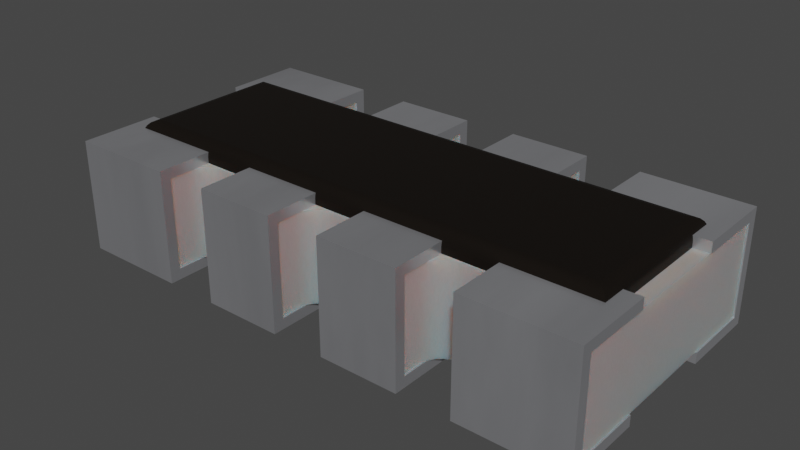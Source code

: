 # Source: R_Array_4x0402.blend  (saved by Blender 4.1.23; exported with 4.5.12 LTS)
import bpy
from mathutils import Matrix  # noqa: F401  (used for matrix-valued properties, if any)

bpy.ops.wm.read_factory_settings(use_empty=True)
scene = bpy.context.scene
scene.name = 'Scene'

# ---- collections
col_collection = bpy.data.collections.new('Collection'); scene.collection.children.link(col_collection)

# ---- materials (node trees are filled in below, after node groups)
mat_plastic_case_white = bpy.data.materials.new('plastic_case_white')
mat_plastic_case_white.use_transparent_shadow = False
mat_plastic_case_white.preview_render_type = 'CUBE'
mat_res_ceramic = bpy.data.materials.new('res_ceramic')
mat_res_ceramic.use_transparent_shadow = False
mat_res_ceramic.preview_render_type = 'CUBE'
mat_metal_pins = bpy.data.materials.new('metal_pins')
mat_metal_pins.use_transparent_shadow = False
mat_metal_pins.preview_render_type = 'CUBE'

# ---- material node trees
mat_plastic_case_white.use_nodes = True; mat_plastic_case_white.node_tree.nodes.clear()
_N = mat_plastic_case_white.node_tree.nodes; _L = mat_plastic_case_white.node_tree.links
n0 = _N.new('ShaderNodeOutputMaterial'); n0.name = 'Material Output'; n0.location = (300, 300)
n1 = _N.new('ShaderNodeBsdfPrincipled'); n1.name = 'Principled BSDF'; n1.location = (-34, 272)
n1.distribution = 'GGX'
n1.subsurface_method = 'BURLEY'
n1.inputs[1].default_value = 0.02
n1.inputs[2].default_value = 0.4636
n1.inputs[3].default_value = 1.4
n1.inputs[8].default_value = 1.0
n1.inputs[10].default_value = 0.3682
n1.inputs[13].default_value = 0.6591
n1.inputs[18].default_value = 0.2318
n1.inputs[20].default_value = 0.6709
n1.inputs[24].default_value = 0.1191
n1.inputs[27].default_value = (0.0, 0.0, 0.0, 1.0)
n1.inputs[28].default_value = 1.0
n2 = _N.new('ShaderNodeMapping'); n2.name = 'Mapping'; n2.location = (-1010, 265)
n2.inputs[3].default_value = (3.0, 1.0, 1.0)
n3 = _N.new('ShaderNodeTexCoord'); n3.name = 'Texture Coordinate'; n3.location = (-1250, 180)
n4 = _N.new('ShaderNodeBump'); n4.name = 'Bump'; n4.location = (-376, -99)
n4.inputs[0].default_value = 0.05
n4.inputs[1].default_value = 1.0
n4.inputs[2].default_value = 1.0
n5 = _N.new('ShaderNodeTexNoise'); n5.name = 'Noise Texture'; n5.location = (-662, 176)
n5.inputs[2].default_value = 88.0
n5.inputs[3].default_value = 10.8
n5.inputs[4].default_value = 0.9167
n5.inputs[8].default_value = 1.6
n6 = _N.new('ShaderNodeValToRGB'); n6.name = 'ColorRamp'; n6.location = (-354, 186)
while len(n6.color_ramp.elements) > 1: n6.color_ramp.elements.remove(n6.color_ramp.elements[-1])
n6.color_ramp.elements[0].position = 0.0; n6.color_ramp.elements[0].color = (0.2596, 0.2596, 0.2596, 1.0)
_e = n6.color_ramp.elements.new(1.0); _e.color = (0.6303, 0.6303, 0.6303, 1.0)
n7 = _N.new('ShaderNodeMix'); n7.name = 'Mix'; n7.location = (-204, 152)
n7.data_type = 'RGBA'
n7.inputs[0].default_value = 0.3682
n7.inputs[7].default_value = (0.2525, 0.2525, 0.2525, 1.0)
_L.new(n5.outputs[0], n6.inputs[0])
_L.new(n1.outputs[0], n0.inputs[0])
_L.new(n3.outputs[2], n2.inputs[0])
_L.new(n2.outputs[0], n5.inputs[0])
_L.new(n5.outputs[0], n4.inputs[3])
_L.new(n4.outputs[0], n1.inputs[5])
_L.new(n6.outputs[0], n7.inputs[6])
_L.new(n7.outputs[2], n1.inputs[0])
n0.is_active_output = True
mat_res_ceramic.use_nodes = True; mat_res_ceramic.node_tree.nodes.clear()
_N = mat_res_ceramic.node_tree.nodes; _L = mat_res_ceramic.node_tree.links
n0 = _N.new('ShaderNodeBsdfPrincipled'); n0.name = 'Principled BSDF'; n0.location = (10, 300)
n0.distribution = 'GGX'
n0.subsurface_method = 'BURLEY'
n0.inputs[0].default_value = (0.01731, 0.01365, 0.01099, 1.0)
n0.inputs[1].default_value = 0.5
n0.inputs[2].default_value = 0.2705
n0.inputs[3].default_value = 1.0
n0.inputs[14].default_value = (0.9777, 0.9776, 0.9775, 1.0)
n0.inputs[20].default_value = 0.06636
n0.inputs[27].default_value = (0.0, 0.0, 0.0, 1.0)
n0.inputs[28].default_value = 1.0
n1 = _N.new('ShaderNodeOutputMaterial'); n1.name = 'Material Output'; n1.location = (300, 300)
_L.new(n0.outputs[0], n1.inputs[0])
n1.is_active_output = True
mat_metal_pins.use_nodes = True; mat_metal_pins.node_tree.nodes.clear()
_N = mat_metal_pins.node_tree.nodes; _L = mat_metal_pins.node_tree.links
n0 = _N.new('ShaderNodeMapping'); n0.name = 'Mapping'; n0.location = (-1447, -91)
n0.inputs[3].default_value = (4.8, 1.2, 1.1)
n1 = _N.new('ShaderNodeBsdfPrincipled'); n1.name = 'Principled BSDF'; n1.location = (-560, 254)
n1.distribution = 'GGX'
n1.subsurface_method = 'BURLEY'
n1.inputs[1].default_value = 0.7818
n1.inputs[2].default_value = 0.2886
n1.inputs[3].default_value = 1.45
n1.inputs[13].default_value = 0.0
n1.inputs[27].default_value = (0.0, 0.0, 0.0, 1.0)
n1.inputs[28].default_value = 1.0
n2 = _N.new('ShaderNodeOutputMaterial'); n2.name = 'Material Output.002'; n2.location = (-205, 253)
n2.width = 213
n3 = _N.new('ShaderNodeTexNoise'); n3.name = 'Noise Texture.002'; n3.location = (-1228, -73)
n3.inputs[2].default_value = 0.1
n3.inputs[3].default_value = 7.0
n3.inputs[4].default_value = 0.6
n3.inputs[8].default_value = 0.4
n4 = _N.new('ShaderNodeTexCoord'); n4.name = 'Texture Coordinate'; n4.location = (-1636, -116)
n5 = _N.new('ShaderNodeMix'); n5.name = 'Mix.001'; n5.location = (-921, 45)
n5.data_type = 'RGBA'
n5.inputs[6].default_value = (0.9398, 0.9547, 1.0, 1.0)
n5.inputs[7].default_value = (0.13, 0.1259, 0.1359, 1.0)
n6 = _N.new('ShaderNodeBump'); n6.name = 'Bump.001'; n6.location = (-1001, -227)
n6.inputs[0].default_value = 0.05
n6.inputs[1].default_value = 0.01
n6.inputs[2].default_value = 1.0
_L.new(n1.outputs[0], n2.inputs[0])
_L.new(n3.outputs[0], n6.inputs[3])
_L.new(n0.outputs[0], n3.inputs[0])
_L.new(n3.outputs[0], n5.inputs[0])
_L.new(n4.outputs[3], n0.inputs[0])
_L.new(n5.outputs[2], n1.inputs[0])
_L.new(n6.outputs[0], n1.inputs[5])
n2.is_active_output = True

# ---- world
world_world = bpy.data.worlds.new('World'); scene.world = world_world
world_world.use_nodes = True; world_world.node_tree.nodes.clear()
_N = world_world.node_tree.nodes; _L = world_world.node_tree.links
n0 = _N.new('ShaderNodeOutputWorld'); n0.name = 'World Output'; n0.location = (300, 300)
n1 = _N.new('ShaderNodeBackground'); n1.name = 'Background'; n1.location = (10, 300)
n1.inputs[0].default_value = (0.05088, 0.05088, 0.05088, 1.0)
_L.new(n1.outputs[0], n0.inputs[0])
n0.is_active_output = True
world_world.color = (0.05088, 0.05088, 0.05088)
world_world.use_sun_shadow = False
world_world.sun_shadow_jitter_overblur = 0.0

# ---- meshes
me_shape_9_indexedfaceset_011 = bpy.data.meshes.new('SHAPE_9_IndexedFaceSet.011')
me_shape_9_indexedfaceset_011.from_pydata([(0.105, 0.46, 0.38), (0.105, 0.46, 0.04), (0.395, -0.46, 0.04), (-0.995, -0.46, 0.38), (-0.605, 0.46, 0.38), (-0.395, -0.46, 0.04), (-0.105, 0.46, 0.38), (-0.395, 0.46, 0.38), (0.605, 0.46, 0.38), (0.995, -0.46, 0.04), (0.995, -0.46, 0.38), (-0.105, 0.46, 0.04), (-0.395, 0.46, 0.04), (-0.105, -0.46, 0.04), (-0.105, -0.46, 0.38), (-0.395, -0.46, 0.38), (-0.605, 0.46, 0.04), (-0.995, 0.46, 0.04), (-0.995, 0.46, 0.38), (-0.995, -0.46, 0.04), (-0.605, -0.46, 0.04), (-0.605, -0.46, 0.38), (0.605, 0.46, 0.04), (0.995, 0.46, 0.04), (0.995, 0.46, 0.38), (0.605, -0.46, 0.04), (0.605, -0.46, 0.38), (0.395, 0.46, 0.04), (0.395, 0.46, 0.38), (0.105, -0.46, 0.04), (0.105, -0.46, 0.38), (0.395, -0.46, 0.38), (0.4, -0.2, 0.04), (-0.4, 0.2, 0.04), (0.1, 0.2, 0.04), (0.4, -0.2, 0.38), (0.4, 0.2, 0.42), (0.4, 0.2, 0.38), (-0.6, -0.2, 0.38), (-0.6, 0.2, 0.42), (-0.4, 0.2, 0.38), (-1.0, -0.2, 0.42), (0.1, -0.2, 0.42), (-0.1, 0.46, 0.04), (-0.4, 0.46, 0.04), (-0.1, 0.46, 0.38), (-0.4, 0.46, 0.38), (-0.1, 0.2, 0.42), (-0.4, 0.2, 0.42), (-0.1, 0.2, 0.04), (-0.1, 0.2, 0.0), (-0.4, 0.2, 0.0), (-0.4, 0.5, 0.0), (-0.1, 0.5, 0.42), (-0.1, 0.2, 0.38), (-0.1, 0.5, 0.0), (-0.4, 0.5, 0.42), (-0.1, -0.46, 0.04), (-0.4, -0.46, 0.38), (-0.1, -0.46, 0.38), (-0.1, -0.2, 0.38), (-0.1, -0.5, 0.0), (-0.4, -0.5, 0.0), (-0.1, -0.2, 0.0), (-0.4, -0.2, 0.0), (-0.1, -0.2, 0.04), (-0.4, -0.2, 0.04), (-0.1, -0.5, 0.42), (-0.1, -0.2, 0.42), (-0.4, -0.5, 0.42), (-0.4, -0.2, 0.42), (-0.4, -0.2, 0.38), (-0.4, -0.46, 0.04), (-0.6, 0.46, 0.04), (-1.0, 0.46, 0.38), (-1.0, 0.46, 0.04), (-0.6, 0.5, 0.42), (-1.0, 0.2, 0.42), (-1.0, 0.2, 0.0), (-0.6, 0.5, 0.0), (-1.0, 0.5, 0.0), (-0.6, 0.2, 0.38), (-0.6, 0.46, 0.38), (-0.6, 0.2, 0.04), (-0.6, 0.2, 0.0), (-1.0, 0.2, 0.38), (-1.0, 0.2, 0.04), (-1.0, 0.5, 0.42), (-1.0, -0.2, 0.04), (-1.0, -0.46, 0.04), (-0.6, -0.46, 0.04), (-1.0, -0.46, 0.38), (-1.0, -0.2, 0.38), (-0.6, -0.2, 0.42), (-0.6, -0.5, 0.42), (-1.0, -0.5, 0.0), (-0.6, -0.2, 0.0), (-0.6, -0.5, 0.0), (-0.6, -0.46, 0.38), (-0.6, -0.2, 0.04), (-1.0, -0.2, 0.0), (-1.0, -0.5, 0.42), (0.6, 0.46, 0.04), (1.0, 0.46, 0.04), (1.0, 0.46, 0.38), (1.0, 0.5, 0.42), (1.0, 0.5, 0.0), (1.0, 0.2, 0.04), (1.0, 0.2, 0.0), (1.0, 0.2, 0.42), (1.0, 0.2, 0.38), (0.6, 0.2, 0.42), (0.6, 0.2, 0.38), (0.6, 0.46, 0.38), (0.6, 0.2, 0.04), (0.6, 0.2, 0.0), (0.6, 0.5, 0.0), (0.6, 0.5, 0.42), (0.6, -0.46, 0.04), (0.6, -0.46, 0.38), (0.6, -0.2, 0.0), (0.6, -0.2, 0.04), (1.0, -0.5, 0.0), (1.0, -0.5, 0.42), (0.6, -0.2, 0.42), (0.6, -0.5, 0.0), (0.6, -0.5, 0.42), (0.6, -0.2, 0.38), (1.0, -0.2, 0.0), (1.0, -0.2, 0.04), (1.0, -0.2, 0.42), (1.0, -0.2, 0.38), (1.0, -0.46, 0.38), (1.0, -0.46, 0.04), (0.4, 0.46, 0.38), (0.4, 0.46, 0.04), (0.1, 0.46, 0.04), (0.1, 0.2, 0.42), (0.1, 0.2, 0.0), (0.4, 0.2, 0.0), (0.4, 0.5, 0.0), (0.1, 0.5, 0.0), (0.4, 0.5, 0.42), (0.4, 0.2, 0.04), (0.1, 0.2, 0.38), (0.1, 0.46, 0.38), (0.1, 0.5, 0.42), (0.4, -0.46, 0.04), (0.1, -0.46, 0.38), (0.4, -0.2, 0.42), (0.4, -0.5, 0.42), (0.1, -0.5, 0.42), (0.1, -0.5, 0.0), (0.4, -0.5, 0.0), (0.4, -0.2, 0.0), (0.1, -0.2, 0.0), (0.4, -0.46, 0.38), (0.1, -0.2, 0.04), (0.1, -0.2, 0.38), (0.1, -0.46, 0.04), (0.94, 0.295, 0.38), (-0.105, 0.3847, 0.04), (-0.0203, 0.3, 0.04), (-0.1009, 0.3585, 0.04), (-0.08882, 0.3349, 0.04), (-0.07008, 0.3162, 0.04), (-0.04647, 0.3041, 0.04), (0.5203, 0.3, 0.04), (0.605, 0.3847, 0.04), (0.5465, 0.3041, 0.04), (0.5701, 0.3162, 0.04), (0.5888, 0.3349, 0.04), (0.6009, 0.3585, 0.04), (0.105, -0.3847, 0.04), (0.0203, -0.3, 0.04), (0.1009, -0.3585, 0.04), (0.08882, -0.3349, 0.04), (0.07008, -0.3162, 0.04), (0.04647, -0.3041, 0.04), (0.0203, -0.3, 0.38), (0.105, -0.3847, 0.38), (0.04647, -0.3041, 0.38), (0.07008, -0.3162, 0.38), (0.08882, -0.3349, 0.38), (0.1009, -0.3585, 0.38), (0.395, -0.3847, 0.38), (0.4797, -0.3, 0.38), (0.3991, -0.3585, 0.38), (0.4112, -0.3349, 0.38), (0.4299, -0.3162, 0.38), (0.4535, -0.3041, 0.38), (0.4797, 0.3, 0.38), (0.395, 0.3847, 0.38), (0.4535, 0.3041, 0.38), (0.4299, 0.3162, 0.38), (0.4112, 0.3349, 0.38), (0.3991, 0.3585, 0.38), (-0.605, -0.3847, 0.38), (-0.5203, -0.3, 0.38), (-0.6009, -0.3585, 0.38), (-0.5888, -0.3349, 0.38), (-0.5701, -0.3162, 0.38), (-0.5465, -0.3041, 0.38), (-0.395, -0.3847, 0.04), (-0.4797, -0.3, 0.04), (-0.3991, -0.3585, 0.04), (-0.4112, -0.3349, 0.04), (-0.4299, -0.3162, 0.04), (-0.4535, -0.3041, 0.04), (-0.105, -0.3847, 0.38), (-0.0203, -0.3, 0.38), (-0.1009, -0.3585, 0.38), (-0.08882, -0.3349, 0.38), (-0.07008, -0.3162, 0.38), (-0.04647, -0.3041, 0.38), (0.605, 0.3847, 0.38), (0.5203, 0.3, 0.38), (0.6009, 0.3585, 0.38), (0.5888, 0.3349, 0.38), (0.5701, 0.3162, 0.38), (0.5465, 0.3041, 0.38), (0.395, 0.3847, 0.04), (0.4797, 0.3, 0.04), (0.3991, 0.3585, 0.04), (0.4112, 0.3349, 0.04), (0.4299, 0.3162, 0.04), (0.4535, 0.3041, 0.04), (0.105, 0.3847, 0.38), (0.0203, 0.3, 0.38), (0.1009, 0.3585, 0.38), (0.08882, 0.3349, 0.38), (0.07008, 0.3162, 0.38), (0.04647, 0.3041, 0.38), (0.0203, 0.3, 0.04), (0.105, 0.3847, 0.04), (0.04647, 0.3041, 0.04), (0.07008, 0.3162, 0.04), (0.08882, 0.3349, 0.04), (0.1009, 0.3585, 0.04), (-0.0203, 0.3, 0.38), (-0.105, 0.3847, 0.38), (-0.04647, 0.3041, 0.38), (-0.07008, 0.3162, 0.38), (-0.08882, 0.3349, 0.38), (-0.1009, 0.3585, 0.38), (-0.4797, 0.3, 0.04), (-0.395, 0.3847, 0.04), (-0.4535, 0.3041, 0.04), (-0.4299, 0.3162, 0.04), (-0.4112, 0.3349, 0.04), (-0.3991, 0.3585, 0.04), (-0.4797, -0.3, 0.38), (-0.395, -0.3847, 0.38), (-0.4535, -0.3041, 0.38), (-0.4299, -0.3162, 0.38), (-0.4112, -0.3349, 0.38), (-0.3991, -0.3585, 0.38), (-0.395, 0.3847, 0.38), (-0.4797, 0.3, 0.38), (-0.3991, 0.3585, 0.38), (-0.4112, 0.3349, 0.38), (-0.4299, 0.3162, 0.38), (-0.4535, 0.3041, 0.38), (-0.0203, -0.3, 0.04), (-0.105, -0.3847, 0.04), (-0.04647, -0.3041, 0.04), (-0.07008, -0.3162, 0.04), (-0.08882, -0.3349, 0.04), (-0.1009, -0.3585, 0.04), (-0.5203, 0.3, 0.38), (-0.605, 0.3847, 0.38), (-0.5465, 0.3041, 0.38), (-0.5701, 0.3162, 0.38), (-0.5888, 0.3349, 0.38), (-0.6009, 0.3585, 0.38), (-0.605, 0.3847, 0.04), (-0.5203, 0.3, 0.04), (-0.6009, 0.3585, 0.04), (-0.5888, 0.3349, 0.04), (-0.5701, 0.3162, 0.04), (-0.5465, 0.3041, 0.04), (-0.5203, -0.3, 0.04), (-0.605, -0.3847, 0.04), (-0.5465, -0.3041, 0.04), (-0.5701, -0.3162, 0.04), (-0.5888, -0.3349, 0.04), (-0.6009, -0.3585, 0.04), (0.605, -0.3847, 0.04), (0.5203, -0.3, 0.04), (0.6009, -0.3585, 0.04), (0.5888, -0.3349, 0.04), (0.5701, -0.3162, 0.04), (0.5465, -0.3041, 0.04), (0.5203, -0.3, 0.38), (0.605, -0.3847, 0.38), (0.5465, -0.3041, 0.38), (0.5701, -0.3162, 0.38), (0.5888, -0.3349, 0.38), (0.6009, -0.3585, 0.38), (0.4797, -0.3, 0.04), (0.395, -0.3847, 0.04), (0.4535, -0.3041, 0.04), (0.4299, -0.3162, 0.04), (0.4112, -0.3349, 0.04), (0.3991, -0.3585, 0.04), (-0.8925, -0.2475, 0.45), (-0.9377, -0.2927, 0.4172), (-0.9309, -0.2859, 0.4304), (-0.9204, -0.2754, 0.4409), (-0.9072, -0.2622, 0.4477), (0.8925, -0.2475, 0.45), (0.9072, -0.2622, 0.4477), (0.9204, -0.2754, 0.4409), (0.9309, -0.2859, 0.4304), (0.9377, -0.2927, 0.4172), (0.8925, 0.2475, 0.45), (0.9072, 0.2622, 0.4477), (0.9204, 0.2754, 0.4409), (0.9309, 0.2859, 0.4304), (0.9377, 0.2927, 0.4172), (-0.8925, 0.2475, 0.45), (-0.9072, 0.2622, 0.4477), (-0.9204, 0.2754, 0.4409), (-0.9309, 0.2859, 0.4304), (-0.9377, 0.2927, 0.4172), (-0.94, 0.295, 0.38), (-0.94, 0.295, 0.4025), (-0.94, -0.295, 0.4025), (-0.94, -0.295, 0.38), (0.94, -0.295, 0.4025), (0.94, -0.295, 0.38), (0.94, 0.295, 0.4025)], [], [(240, 161, 11, 6), (299, 288, 293, 186), (8, 215, 217, 218, 219, 220, 216, 191, 193, 194, 195, 196, 192, 28, 0, 227, 229, 230, 231, 232, 228, 239, 241, 242, 243, 244, 240, 6, 7, 257, 259, 260, 261, 262, 258, 269, 271, 272, 273, 274, 270, 4, 18, 3, 21, 197, 199, 200, 201, 202, 198, 251, 253, 254, 255, 256, 252, 15, 14, 209, 211, 212, 213, 214, 210, 179, 181, 182, 183, 184, 180, 30, 31, 185, 187, 188, 189, 190, 186, 293, 295, 296, 297, 298, 294, 26, 10, 24), (198, 281, 204, 251), (15, 252, 203, 5), (26, 294, 287, 25), (13, 264, 209, 14), (234, 227, 0, 1), (222, 191, 216, 167), (275, 16, 4, 270), (174, 179, 210, 263), (2, 300, 185, 31), (19, 20, 21, 3), (18, 4, 16, 17), (29, 2, 31, 30), (5, 13, 14, 15), (9, 10, 26, 25), (109, 110, 104, 103, 107, 108, 106, 105), (74, 85, 77, 87, 80, 78, 86, 75), (276, 269, 258, 245), (47, 53, 56, 48), (52, 55, 50, 51), (56, 53, 55, 52), (65, 57, 59, 60, 68, 67, 61, 63), (72, 66, 64, 62, 69, 70, 71, 58), (67, 68, 70, 69), (62, 61, 67, 69), (64, 63, 61, 62), (40, 48, 56, 52, 51, 33, 44, 46), (39, 81, 82, 73, 83, 84, 79, 76), (80, 79, 84, 78), (87, 77, 39, 76), (105, 117, 111, 109), (87, 76, 79, 80), (99, 90, 98, 38, 93, 94, 97, 96), (100, 95, 101, 41, 92, 91, 89, 88), (95, 97, 94, 101), (100, 96, 97, 95), (130, 124, 126, 123), (18, 17, 19, 3), (9, 23, 24, 10), (105, 106, 116, 117), (106, 108, 115, 116), (110, 109, 111, 112), (112, 113, 104, 110), (121, 120, 125, 126, 124, 127, 119, 118), (107, 103, 102, 114), (36, 37, 134, 135, 143, 139, 140, 142), (122, 128, 129, 133, 132, 131, 130, 123), (128, 122, 125, 120), (122, 123, 126, 125), (133, 129, 121, 118), (124, 130, 131, 127), (132, 119, 127, 131), (111, 117, 116, 115, 114, 102, 113, 112), (36, 142, 146, 137), (141, 140, 139, 138), (146, 142, 140, 141), (32, 147, 156, 35, 149, 150, 153, 154), (159, 157, 155, 152, 151, 42, 158, 148), (155, 154, 153, 152), (150, 149, 42, 151), (152, 153, 150, 151), (144, 137, 146, 141, 138, 34, 136, 145), (47, 54, 45, 43, 49, 50, 55, 53), (94, 93, 41, 101), (118, 119, 132, 133), (121, 129, 128, 120), (113, 102, 103, 104), (108, 107, 114, 115), (37, 36, 137, 144), (134, 37, 144, 145), (135, 134, 145, 136), (155, 157, 32, 154), (159, 147, 32, 157), (148, 156, 147, 159), (35, 156, 148, 158), (149, 35, 158, 42), (64, 66, 65, 63), (72, 57, 65, 66), (59, 57, 72, 58), (60, 59, 58, 71), (71, 70, 68, 60), (99, 96, 100, 88), (89, 90, 99, 88), (98, 90, 89, 91), (38, 98, 91, 92), (92, 41, 93, 38), (84, 83, 86, 78), (75, 86, 83, 73), (75, 73, 82, 74), (82, 81, 85, 74), (77, 85, 81, 39), (47, 48, 40, 54), (40, 46, 45, 54), (43, 45, 46, 44), (33, 49, 43, 44), (50, 49, 33, 51), (34, 143, 135, 136), (34, 138, 139, 143), (11, 12, 7, 6), (0, 28, 27, 1), (22, 8, 24, 23), (328, 325, 160, 330), (160, 325, 326, 331), (330, 329, 327, 328), (192, 221, 27, 28), (180, 173, 29, 30), (20, 282, 197, 21), (246, 257, 7, 12), (22, 23, 9, 25, 287, 289, 290, 291, 292, 288, 299, 301, 302, 303, 304, 300, 2, 29, 173, 175, 176, 177, 178, 174, 263, 265, 266, 267, 268, 264, 13, 5, 203, 205, 206, 207, 208, 204, 281, 283, 284, 285, 286, 282, 20, 19, 17, 16, 275, 277, 278, 279, 280, 276, 245, 247, 248, 249, 250, 246, 12, 11, 161, 163, 164, 165, 166, 162, 233, 235, 236, 237, 238, 234, 1, 27, 221, 223, 224, 225, 226, 222, 167, 169, 170, 171, 172, 168), (168, 215, 8, 22), (173, 180, 184, 175), (175, 184, 183, 176), (176, 183, 182, 177), (177, 182, 181, 178), (178, 181, 179, 174), (227, 234, 238, 229), (229, 238, 237, 230), (230, 237, 236, 231), (231, 236, 235, 232), (232, 235, 233, 228), (161, 240, 244, 163), (163, 244, 243, 164), (164, 243, 242, 165), (165, 242, 241, 166), (166, 241, 239, 162), (185, 300, 304, 187), (187, 304, 303, 188), (188, 303, 302, 189), (189, 302, 301, 190), (190, 301, 299, 186), (209, 264, 268, 211), (211, 268, 267, 212), (212, 267, 266, 213), (213, 266, 265, 214), (214, 265, 263, 210), (197, 282, 286, 199), (199, 286, 285, 200), (200, 285, 284, 201), (201, 284, 283, 202), (202, 283, 281, 198), (215, 168, 172, 217), (217, 172, 171, 218), (218, 171, 170, 219), (219, 170, 169, 220), (220, 169, 167, 216), (275, 270, 274, 277), (277, 274, 273, 278), (278, 273, 272, 279), (279, 272, 271, 280), (280, 271, 269, 276), (203, 252, 256, 205), (205, 256, 255, 206), (206, 255, 254, 207), (207, 254, 253, 208), (208, 253, 251, 204), (257, 246, 250, 259), (259, 250, 249, 260), (260, 249, 248, 261), (261, 248, 247, 262), (262, 247, 245, 258), (221, 192, 196, 223), (223, 196, 195, 224), (224, 195, 194, 225), (225, 194, 193, 226), (226, 193, 191, 222), (293, 288, 292, 295), (295, 292, 291, 296), (296, 291, 290, 297), (297, 290, 289, 298), (298, 289, 287, 294), (228, 233, 162, 239), (326, 327, 306, 324), (324, 306, 307, 323), (323, 307, 308, 322), (322, 308, 309, 321), (321, 309, 305, 320), (310, 305, 309, 311), (311, 309, 308, 312), (312, 308, 307, 313), (313, 307, 306, 314), (314, 306, 327, 329), (315, 310, 311, 316), (316, 311, 312, 317), (317, 312, 313, 318), (318, 313, 314, 319), (319, 314, 329, 331), (320, 315, 316, 321), (321, 316, 317, 322), (322, 317, 318, 323), (323, 318, 319, 324), (324, 319, 331, 326), (315, 320, 305, 310), (327, 326, 325, 328), (331, 329, 330, 160)])
me_shape_9_indexedfaceset_011.polygons.foreach_set('use_smooth', [True] * 196)
me_shape_9_indexedfaceset_011.polygons.foreach_set('material_index', [0, 0, 0, 0, 0, 0, 0, 0, 0, 0, 0, 0, 0, 0, 0, 0, 0, 2, 2, 0, 2, 2, 2, 2, 2, 2, 2, 2, 2, 2, 2, 2, 2, 2, 2, 2, 2, 2, 2, 0, 0, 2, 2, 2, 2, 2, 2, 2, 2, 2, 2, 2, 2, 2, 2, 2, 2, 2, 2, 2, 2, 2, 2, 2, 2, 2, 2, 2, 2, 2, 2, 2, 2, 2, 2, 2, 2, 2, 2, 2, 2, 2, 2, 2, 2, 2, 2, 2, 2, 2, 2, 2, 2, 2, 2, 2, 2, 2, 2, 2, 0, 0, 0, 1, 1, 1, 0, 0, 0, 0, 0, 0, 0, 0, 0, 0, 0, 0, 0, 0, 0, 0, 0, 0, 0, 0, 0, 0, 0, 0, 0, 0, 0, 0, 0, 0, 0, 0, 0, 0, 0, 0, 0, 0, 0, 0, 0, 0, 0, 0, 0, 0, 0, 0, 0, 0, 0, 0, 0, 0, 0, 0, 0, 0, 0, 0, 0, 0, 0, 0, 0, 0, 0, 1, 1, 1, 1, 1, 1, 1, 1, 1, 1, 1, 1, 1, 1, 1, 1, 1, 1, 1, 1, 1, 1, 1])
_k = set([(0, 1), (0, 28), (0, 227), (1, 27), (1, 234), (2, 29), (2, 31), (2, 300), (3, 18), (3, 19), (3, 21), (4, 16), (4, 18), (4, 270), (5, 13), (5, 15), (5, 203), (6, 7), (6, 11), (6, 240), (7, 12), (7, 257), (8, 22), (8, 24), (8, 215), (9, 10), (9, 23), (9, 25), (10, 24), (10, 26), (11, 12), (11, 161), (12, 246), (13, 14), (13, 264), (14, 15), (14, 209), (15, 252), (16, 17), (16, 275), (17, 18), (17, 19), (19, 20), (20, 21), (20, 282), (21, 197), (22, 23), (22, 168), (23, 24), (25, 26), (25, 287), (26, 294), (27, 28), (27, 221), (28, 192), (29, 30), (29, 173), (30, 31), (30, 180), (31, 185), (32, 147), (32, 154), (32, 157), (33, 44), (33, 49), (33, 51), (34, 136), (34, 138), (34, 143), (35, 149), (35, 156), (35, 158), (36, 37), (36, 137), (36, 142), (37, 134), (37, 144), (38, 92), (38, 93), (38, 98), (39, 76), (39, 77), (39, 81), (40, 46), (40, 48), (40, 54), (41, 92), (41, 93), (41, 101), (42, 149), (42, 151), (42, 158), (43, 44), (43, 45), (43, 49), (44, 46), (45, 46), (45, 54), (47, 48), (47, 53), (47, 54), (48, 56), (49, 50), (50, 51), (50, 55), (51, 52), (52, 55), (52, 56), (53, 55), (53, 56), (57, 59), (57, 65), (57, 72), (58, 59), (58, 71), (58, 72), (59, 60), (60, 68), (60, 71), (61, 62), (61, 63), (61, 67), (62, 64), (62, 69), (63, 64), (63, 65), (64, 66), (65, 66), (66, 72), (67, 68), (67, 69), (68, 70), (69, 70), (70, 71), (73, 75), (73, 82), (73, 83), (74, 75), (74, 82), (74, 85), (75, 86), (76, 79), (76, 87), (77, 85), (77, 87), (78, 80), (78, 84), (78, 86), (79, 80), (79, 84), (80, 87), (81, 82), (81, 85), (83, 84), (83, 86), (88, 89), (88, 99), (88, 100), (89, 90), (89, 91), (90, 98), (90, 99), (91, 92), (91, 98), (93, 94), (94, 97), (94, 101), (95, 97), (95, 100), (95, 101), (96, 97), (96, 99), (96, 100), (102, 103), (102, 113), (102, 114), (103, 104), (103, 107), (104, 110), (104, 113), (105, 106), (105, 109), (105, 117), (106, 108), (106, 116), (107, 108), (107, 114), (108, 115), (109, 110), (109, 111), (110, 112), (111, 112), (111, 117), (112, 113), (114, 115), (115, 116), (116, 117), (118, 119), (118, 121), (118, 133), (119, 127), (119, 132), (120, 121), (120, 125), (120, 128), (121, 129), (122, 123), (122, 125), (122, 128), (123, 126), (123, 130), (124, 126), (124, 127), (124, 130), (125, 126), (127, 131), (128, 129), (129, 133), (130, 131), (131, 132), (132, 133), (134, 135), (134, 145), (135, 136), (135, 143), (136, 145), (137, 144), (137, 146), (138, 139), (138, 141), (139, 140), (139, 143), (140, 141), (140, 142), (141, 146), (142, 146), (144, 145), (147, 156), (147, 159), (148, 156), (148, 158), (148, 159), (149, 150), (150, 151), (150, 153), (151, 152), (152, 153), (152, 155), (153, 154), (154, 155), (155, 157), (157, 159), (160, 325), (160, 330), (160, 331), (161, 163), (162, 166), (162, 233), (163, 164), (164, 165), (165, 166), (167, 169), (167, 222), (168, 172), (169, 170), (170, 171), (171, 172), (173, 175), (174, 178), (174, 263), (175, 176), (176, 177), (177, 178), (179, 181), (179, 210), (180, 184), (181, 182), (182, 183), (183, 184), (185, 187), (186, 190), (186, 293), (187, 188), (188, 189), (189, 190), (191, 193), (191, 216), (192, 196), (193, 194), (194, 195), (195, 196), (197, 199), (198, 202), (198, 251), (199, 200), (200, 201), (201, 202), (203, 205), (204, 208), (204, 281), (205, 206), (206, 207), (207, 208), (209, 211), (210, 214), (211, 212), (212, 213), (213, 214), (215, 217), (216, 220), (217, 218), (218, 219), (219, 220), (221, 223), (222, 226), (223, 224), (224, 225), (225, 226), (227, 229), (228, 232), (228, 239), (229, 230), (230, 231), (231, 232), (233, 235), (234, 238), (235, 236), (236, 237), (237, 238), (239, 241), (240, 244), (241, 242), (242, 243), (243, 244), (245, 247), (245, 276), (246, 250), (247, 248), (248, 249), (249, 250), (251, 253), (252, 256), (253, 254), (254, 255), (255, 256), (257, 259), (258, 262), (258, 269), (259, 260), (260, 261), (261, 262), (263, 265), (264, 268), (265, 266), (266, 267), (267, 268), (269, 271), (270, 274), (271, 272), (272, 273), (273, 274), (275, 277), (276, 280), (277, 278), (278, 279), (279, 280), (281, 283), (282, 286), (283, 284), (284, 285), (285, 286), (287, 289), (288, 292), (288, 299), (289, 290), (290, 291), (291, 292), (293, 295), (294, 298), (295, 296), (296, 297), (297, 298), (299, 301), (300, 304), (301, 302), (302, 303), (303, 304), (305, 309), (305, 310), (305, 320), (306, 307), (306, 327), (307, 308), (308, 309), (310, 311), (310, 315), (311, 312), (312, 313), (313, 314), (314, 329), (315, 316), (315, 320), (316, 317), (317, 318), (318, 319), (319, 331), (320, 321), (321, 322), (322, 323), (323, 324), (324, 326), (325, 326), (325, 328), (327, 328), (328, 330), (329, 330)])
me_shape_9_indexedfaceset_011.attributes.new('sharp_edge', 'BOOLEAN', 'EDGE').data.foreach_set('value', [ (min(e.vertices), max(e.vertices)) in _k for e in me_shape_9_indexedfaceset_011.edges])
_uv = me_shape_9_indexedfaceset_011.uv_layers.new(name='UVMap')
_uv.uv.foreach_set('vector', [0.6924, 0.5708, 0.6924, 0.4008, 0.73, 0.4008, 0.73, 0.5708, 0.7399, 0.4008, 0.7601, 0.4008, 0.7601, 0.5708, 0.7399, 0.5708, 0.8025, 0.73, 0.8025, 0.6924, 0.8004, 0.6793, 0.7944, 0.6675, 0.785, 0.6581, 0.7732, 0.6521, 0.7601, 0.65, 0.7399, 0.65, 0.7268, 0.6521, 0.715, 0.6581, 0.7056, 0.6675, 0.6996, 0.6793, 0.6975, 0.6924, 0.6975, 0.73, 0.5525, 0.73, 0.5525, 0.6924, 0.5504, 0.6793, 0.5444, 0.6675, 0.535, 0.6581, 0.5232, 0.6521, 0.5101, 0.65, 0.4899, 0.65, 0.4768, 0.6521, 0.465, 0.6581, 0.4556, 0.6675, 0.4496, 0.6793, 0.4475, 0.6924, 0.4475, 0.73, 0.3025, 0.73, 0.3025, 0.6924, 0.3004, 0.6793, 0.2944, 0.6675, 0.285, 0.6581, 0.2732, 0.6521, 0.2601, 0.65, 0.2399, 0.65, 0.2268, 0.6521, 0.215, 0.6581, 0.2056, 0.6675, 0.1996, 0.6793, 0.1975, 0.6924, 0.1975, 0.73, 0.0025, 0.73, 0.0025, 0.27, 0.1975, 0.27, 0.1975, 0.3076, 0.1996, 0.3207, 0.2056, 0.3325, 0.215, 0.3419, 0.2268, 0.3479, 0.2399, 0.35, 0.2601, 0.35, 0.2732, 0.3479, 0.285, 0.3419, 0.2944, 0.3325, 0.3004, 0.3207, 0.3025, 0.3076, 0.3025, 0.27, 0.4475, 0.27, 0.4475, 0.3076, 0.4496, 0.3207, 0.4556, 0.3325, 0.465, 0.3419, 0.4768, 0.3479, 0.4899, 0.35, 0.5101, 0.35, 0.5232, 0.3479, 0.535, 0.3419, 0.5444, 0.3325, 0.5504, 0.3207, 0.5525, 0.3076, 0.5525, 0.27, 0.6975, 0.27, 0.6975, 0.3076, 0.6996, 0.3207, 0.7056, 0.3325, 0.715, 0.3419, 0.7268, 0.3479, 0.7399, 0.35, 0.7601, 0.35, 0.7732, 0.3479, 0.785, 0.3419, 0.7944, 0.3325, 0.8004, 0.3207, 0.8025, 0.3076, 0.8025, 0.27, 0.9975, 0.27, 0.9975, 0.73, 0.2399, 0.5708, 0.2399, 0.4008, 0.2601, 0.4008, 0.2601, 0.5708, 0.27, 0.5708, 0.3076, 0.5708, 0.3076, 0.4008, 0.27, 0.4008, 0.27, 0.5708, 0.3076, 0.5708, 0.3076, 0.4008, 0.27, 0.4008, 0.27, 0.4008, 0.3076, 0.4008, 0.3076, 0.5708, 0.27, 0.5708, 0.6924, 0.4008, 0.6924, 0.5708, 0.73, 0.5708, 0.73, 0.4008, 0.7399, 0.4008, 0.7399, 0.5708, 0.7601, 0.5708, 0.7601, 0.4008, 0.6924, 0.4008, 0.73, 0.4008, 0.73, 0.5708, 0.6924, 0.5708, 0.5101, 0.4008, 0.5101, 0.5708, 0.4899, 0.5708, 0.4899, 0.4008, 0.27, 0.4008, 0.3076, 0.4008, 0.3076, 0.5708, 0.27, 0.5708, 0.0025, 0.4008, 0.1975, 0.4008, 0.1975, 0.5708, 0.0025, 0.5708, 0.0025, 0.5708, 0.1975, 0.5708, 0.1975, 0.4008, 0.0025, 0.4008, 0.5525, 0.4008, 0.6975, 0.4008, 0.6975, 0.5708, 0.5525, 0.5708, 0.3025, 0.4008, 0.4475, 0.4008, 0.4475, 0.5708, 0.3025, 0.5708, 0.9975, 0.4008, 0.9975, 0.5708, 0.8025, 0.5708, 0.8025, 0.4008, 0.6, 0.5908, 0.6, 0.5708, 0.73, 0.5708, 0.73, 0.4008, 0.6, 0.4008, 0.6, 0.3808, 0.75, 0.3808, 0.75, 0.5908, 0.73, 0.5708, 0.6, 0.5708, 0.6, 0.5908, 0.75, 0.5908, 0.75, 0.3808, 0.6, 0.3808, 0.6, 0.4008, 0.73, 0.4008, 0.2399, 0.4008, 0.2399, 0.5708, 0.2601, 0.5708, 0.2601, 0.4008, 0.45, 0.6, 0.45, 0.75, 0.3, 0.75, 0.3, 0.6, 0.3, 0.75, 0.45, 0.75, 0.45, 0.6, 0.3, 0.6, 0.3, 0.5908, 0.45, 0.5908, 0.45, 0.3808, 0.3, 0.3808, 0.4, 0.4008, 0.27, 0.4008, 0.27, 0.5708, 0.4, 0.5708, 0.4, 0.5908, 0.25, 0.5908, 0.25, 0.3808, 0.4, 0.3808, 0.27, 0.4008, 0.4, 0.4008, 0.4, 0.3808, 0.25, 0.3808, 0.25, 0.5908, 0.4, 0.5908, 0.4, 0.5708, 0.27, 0.5708, 0.45, 0.25, 0.45, 0.4, 0.3, 0.4, 0.3, 0.25, 0.3, 0.3808, 0.45, 0.3808, 0.45, 0.5908, 0.3, 0.5908, 0.3, 0.4, 0.45, 0.4, 0.45, 0.25, 0.3, 0.25, 0.6, 0.5708, 0.6, 0.5908, 0.75, 0.5908, 0.75, 0.3808, 0.6, 0.3808, 0.6, 0.4008, 0.73, 0.4008, 0.73, 0.5708, 0.6, 0.5908, 0.6, 0.5708, 0.73, 0.5708, 0.73, 0.4008, 0.6, 0.4008, 0.6, 0.3808, 0.75, 0.3808, 0.75, 0.5908, 0.0, 0.75, 0.2, 0.75, 0.2, 0.6, 0.0, 0.6, 0.0, 0.75, 0.0, 0.6, 0.2, 0.6, 0.2, 0.75, 1.0, 0.75, 0.8, 0.75, 0.8, 0.6, 1.0, 0.6, 0.0, 0.5908, 0.2, 0.5908, 0.2, 0.3808, 0.0, 0.3808, 0.4, 0.4008, 0.27, 0.4008, 0.27, 0.5708, 0.4, 0.5708, 0.4, 0.5908, 0.25, 0.5908, 0.25, 0.3808, 0.4, 0.3808, 0.4, 0.3808, 0.25, 0.3808, 0.25, 0.5908, 0.4, 0.5908, 0.4, 0.5708, 0.27, 0.5708, 0.27, 0.4008, 0.4, 0.4008, 0.0, 0.3808, 0.2, 0.3808, 0.2, 0.5908, 0.0, 0.5908, 0.0, 0.4, 0.2, 0.4, 0.2, 0.25, 0.0, 0.25, 1.0, 0.4, 0.8, 0.4, 0.8, 0.25, 1.0, 0.25, 0.73, 0.5708, 0.73, 0.4008, 0.27, 0.4008, 0.27, 0.5708, 0.27, 0.4008, 0.73, 0.4008, 0.73, 0.5708, 0.27, 0.5708, 1.0, 0.5908, 1.0, 0.3808, 0.8, 0.3808, 0.8, 0.5908, 1.0, 0.75, 1.0, 0.6, 0.8, 0.6, 0.8, 0.75, 1.0, 0.5708, 1.0, 0.5908, 0.8, 0.5908, 0.8, 0.5708, 0.8, 0.6, 0.8, 0.73, 1.0, 0.73, 1.0, 0.6, 0.4, 0.4008, 0.4, 0.3808, 0.25, 0.3808, 0.25, 0.5908, 0.4, 0.5908, 0.4, 0.5708, 0.27, 0.5708, 0.27, 0.4008, 1.0, 0.6, 1.0, 0.73, 0.8, 0.73, 0.8, 0.6, 0.6, 0.5908, 0.6, 0.5708, 0.73, 0.5708, 0.73, 0.4008, 0.6, 0.4008, 0.6, 0.3808, 0.75, 0.3808, 0.75, 0.5908, 0.25, 0.3808, 0.4, 0.3808, 0.4, 0.4008, 0.27, 0.4008, 0.27, 0.5708, 0.4, 0.5708, 0.4, 0.5908, 0.25, 0.5908, 1.0, 0.4, 1.0, 0.25, 0.8, 0.25, 0.8, 0.4, 1.0, 0.3808, 1.0, 0.5908, 0.8, 0.5908, 0.8, 0.3808, 1.0, 0.27, 1.0, 0.4, 0.8, 0.4, 0.8, 0.27, 0.8, 0.5908, 1.0, 0.5908, 1.0, 0.5708, 0.8, 0.5708, 1.0, 0.27, 0.8, 0.27, 0.8, 0.4, 1.0, 0.4, 0.6, 0.5908, 0.75, 0.5908, 0.75, 0.3808, 0.6, 0.3808, 0.6, 0.4008, 0.73, 0.4008, 0.73, 0.5708, 0.6, 0.5708, 0.7, 0.6, 0.7, 0.75, 0.55, 0.75, 0.55, 0.6, 0.55, 0.75, 0.7, 0.75, 0.7, 0.6, 0.55, 0.6, 0.55, 0.5908, 0.7, 0.5908, 0.7, 0.3808, 0.55, 0.3808, 0.4, 0.4008, 0.27, 0.4008, 0.27, 0.5708, 0.4, 0.5708, 0.4, 0.5908, 0.25, 0.5908, 0.25, 0.3808, 0.4, 0.3808, 0.27, 0.4008, 0.4, 0.4008, 0.4, 0.3808, 0.25, 0.3808, 0.25, 0.5908, 0.4, 0.5908, 0.4, 0.5708, 0.27, 0.5708, 0.55, 0.4, 0.7, 0.4, 0.7, 0.25, 0.55, 0.25, 0.7, 0.25, 0.7, 0.4, 0.55, 0.4, 0.55, 0.25, 0.55, 0.3808, 0.7, 0.3808, 0.7, 0.5908, 0.55, 0.5908, 0.6, 0.5708, 0.6, 0.5908, 0.75, 0.5908, 0.75, 0.3808, 0.6, 0.3808, 0.6, 0.4008, 0.73, 0.4008, 0.73, 0.5708, 0.6, 0.5908, 0.6, 0.5708, 0.73, 0.5708, 0.73, 0.4008, 0.6, 0.4008, 0.6, 0.3808, 0.75, 0.3808, 0.75, 0.5908, 0.2, 0.25, 0.2, 0.4, 0.0, 0.4, 0.0, 0.25, 0.8, 0.4008, 0.8, 0.5708, 1.0, 0.5708, 1.0, 0.4008, 0.8, 0.4008, 1.0, 0.4008, 1.0, 0.3808, 0.8, 0.3808, 0.8, 0.5708, 0.8, 0.4008, 1.0, 0.4008, 1.0, 0.5708, 1.0, 0.3808, 1.0, 0.4008, 0.8, 0.4008, 0.8, 0.3808, 0.7, 0.5708, 0.7, 0.5908, 0.55, 0.5908, 0.55, 0.5708, 0.7, 0.73, 0.7, 0.6, 0.55, 0.6, 0.55, 0.73, 0.7, 0.4008, 0.7, 0.5708, 0.55, 0.5708, 0.55, 0.4008, 0.55, 0.3808, 0.55, 0.4008, 0.7, 0.4008, 0.7, 0.3808, 0.55, 0.27, 0.7, 0.27, 0.7, 0.4, 0.55, 0.4, 0.55, 0.5708, 0.7, 0.5708, 0.7, 0.4008, 0.55, 0.4008, 0.7, 0.4, 0.7, 0.27, 0.55, 0.27, 0.55, 0.4, 0.7, 0.5908, 0.7, 0.5708, 0.55, 0.5708, 0.55, 0.5908, 0.3, 0.3808, 0.3, 0.4008, 0.45, 0.4008, 0.45, 0.3808, 0.3, 0.27, 0.45, 0.27, 0.45, 0.4, 0.3, 0.4, 0.45, 0.5708, 0.45, 0.4008, 0.3, 0.4008, 0.3, 0.5708, 0.45, 0.4, 0.45, 0.27, 0.3, 0.27, 0.3, 0.4, 0.3, 0.5708, 0.3, 0.5908, 0.45, 0.5908, 0.45, 0.5708, 0.2, 0.4008, 0.2, 0.3808, 0.0, 0.3808, 0.0, 0.4008, 0.0, 0.27, 0.2, 0.27, 0.2, 0.4, 0.0, 0.4, 0.2, 0.5708, 0.2, 0.4008, 0.0, 0.4008, 0.0, 0.5708, 0.2, 0.4, 0.2, 0.27, 0.0, 0.27, 0.0, 0.4, 0.0, 0.5708, 0.0, 0.5908, 0.2, 0.5908, 0.2, 0.5708, 0.2, 0.3808, 0.2, 0.4008, 0.0, 0.4008, 0.0, 0.3808, 0.0, 0.73, 0.0, 0.6, 0.2, 0.6, 0.2, 0.73, 0.0, 0.4008, 0.2, 0.4008, 0.2, 0.5708, 0.0, 0.5708, 0.2, 0.73, 0.2, 0.6, 0.0, 0.6, 0.0, 0.73, 0.0, 0.5908, 0.0, 0.5708, 0.2, 0.5708, 0.2, 0.5908, 0.45, 0.5908, 0.3, 0.5908, 0.3, 0.5708, 0.45, 0.5708, 0.3, 0.6, 0.3, 0.73, 0.45, 0.73, 0.45, 0.6, 0.45, 0.4008, 0.45, 0.5708, 0.3, 0.5708, 0.3, 0.4008, 0.3, 0.6, 0.45, 0.6, 0.45, 0.73, 0.3, 0.73, 0.45, 0.3808, 0.45, 0.4008, 0.3, 0.4008, 0.3, 0.3808, 0.55, 0.6, 0.7, 0.6, 0.7, 0.73, 0.55, 0.73, 0.55, 0.4008, 0.55, 0.3808, 0.7, 0.3808, 0.7, 0.4008, 0.4475, 0.4008, 0.3025, 0.4008, 0.3025, 0.5708, 0.4475, 0.5708, 0.5525, 0.5708, 0.6975, 0.5708, 0.6975, 0.4008, 0.5525, 0.4008, 0.8025, 0.4008, 0.8025, 0.5708, 0.9975, 0.5708, 0.9975, 0.4008, 0.03, 0.3525, 0.03, 0.6475, 0.97, 0.6475, 0.97, 0.3525, 0.97, 0.5708, 0.03, 0.5708, 0.03, 0.582, 0.97, 0.582, 0.97, 0.5708, 0.97, 0.582, 0.03, 0.582, 0.03, 0.5708, 0.6924, 0.5708, 0.6924, 0.4008, 0.73, 0.4008, 0.73, 0.5708, 0.3076, 0.5708, 0.3076, 0.4008, 0.27, 0.4008, 0.27, 0.5708, 0.27, 0.4008, 0.3076, 0.4008, 0.3076, 0.5708, 0.27, 0.5708, 0.6924, 0.4008, 0.6924, 0.5708, 0.73, 0.5708, 0.73, 0.4008, 0.8025, 0.73, 0.9975, 0.73, 0.9975, 0.27, 0.8025, 0.27, 0.8025, 0.3076, 0.8004, 0.3207, 0.7944, 0.3325, 0.785, 0.3419, 0.7732, 0.3479, 0.7601, 0.35, 0.7399, 0.35, 0.7268, 0.3479, 0.715, 0.3419, 0.7056, 0.3325, 0.6996, 0.3207, 0.6975, 0.3076, 0.6975, 0.27, 0.5525, 0.27, 0.5525, 0.3076, 0.5504, 0.3207, 0.5444, 0.3325, 0.535, 0.3419, 0.5232, 0.3479, 0.5101, 0.35, 0.4899, 0.35, 0.4768, 0.3479, 0.465, 0.3419, 0.4556, 0.3325, 0.4496, 0.3207, 0.4475, 0.3076, 0.4475, 0.27, 0.3025, 0.27, 0.3025, 0.3076, 0.3004, 0.3207, 0.2944, 0.3325, 0.285, 0.3419, 0.2732, 0.3479, 0.2601, 0.35, 0.2399, 0.35, 0.2268, 0.3479, 0.215, 0.3419, 0.2056, 0.3325, 0.1996, 0.3207, 0.1975, 0.3076, 0.1975, 0.27, 0.0025, 0.27, 0.0025, 0.73, 0.1975, 0.73, 0.1975, 0.6924, 0.1996, 0.6793, 0.2056, 0.6675, 0.215, 0.6581, 0.2268, 0.6521, 0.2399, 0.65, 0.2601, 0.65, 0.2732, 0.6521, 0.285, 0.6581, 0.2944, 0.6675, 0.3004, 0.6793, 0.3025, 0.6924, 0.3025, 0.73, 0.4475, 0.73, 0.4475, 0.6924, 0.4496, 0.6793, 0.4556, 0.6675, 0.465, 0.6581, 0.4768, 0.6521, 0.4899, 0.65, 0.5101, 0.65, 0.5232, 0.6521, 0.535, 0.6581, 0.5444, 0.6675, 0.5504, 0.6793, 0.5525, 0.6924, 0.5525, 0.73, 0.6975, 0.73, 0.6975, 0.6924, 0.6996, 0.6793, 0.7056, 0.6675, 0.715, 0.6581, 0.7268, 0.6521, 0.7399, 0.65, 0.7601, 0.65, 0.7732, 0.6521, 0.785, 0.6581, 0.7944, 0.6675, 0.8004, 0.6793, 0.8025, 0.6924, 0.6924, 0.4008, 0.6924, 0.5708, 0.73, 0.5708, 0.73, 0.4008, 0.3076, 0.4008, 0.3076, 0.5708, 0.3207, 0.5708, 0.3207, 0.4008, 0.3207, 0.4008, 0.3207, 0.5708, 0.3325, 0.5708, 0.3325, 0.4008, 0.3325, 0.4008, 0.3325, 0.5708, 0.3419, 0.5708, 0.3419, 0.4008, 0.535, 0.4008, 0.535, 0.5708, 0.5232, 0.5708, 0.5232, 0.4008, 0.5232, 0.4008, 0.5232, 0.5708, 0.5101, 0.5708, 0.5101, 0.4008, 0.6924, 0.5708, 0.6924, 0.4008, 0.6793, 0.4008, 0.6793, 0.5708, 0.6793, 0.5708, 0.6793, 0.4008, 0.6675, 0.4008, 0.6675, 0.5708, 0.6675, 0.5708, 0.6675, 0.4008, 0.6581, 0.4008, 0.6581, 0.5708, 0.535, 0.5708, 0.535, 0.4008, 0.5232, 0.4008, 0.5232, 0.5708, 0.5232, 0.5708, 0.5232, 0.4008, 0.5101, 0.4008, 0.5101, 0.5708, 0.6924, 0.4008, 0.6924, 0.5708, 0.6793, 0.5708, 0.6793, 0.4008, 0.6793, 0.4008, 0.6793, 0.5708, 0.6675, 0.5708, 0.6675, 0.4008, 0.6675, 0.4008, 0.6675, 0.5708, 0.6581, 0.5708, 0.6581, 0.4008, 0.465, 0.4008, 0.465, 0.5708, 0.4768, 0.5708, 0.4768, 0.4008, 0.4768, 0.4008, 0.4768, 0.5708, 0.4899, 0.5708, 0.4899, 0.4008, 0.3076, 0.5708, 0.3076, 0.4008, 0.3207, 0.4008, 0.3207, 0.5708, 0.3207, 0.5708, 0.3207, 0.4008, 0.3325, 0.4008, 0.3325, 0.5708, 0.3325, 0.5708, 0.3325, 0.4008, 0.3419, 0.4008, 0.3419, 0.5708, 0.715, 0.5708, 0.715, 0.4008, 0.7268, 0.4008, 0.7268, 0.5708, 0.7268, 0.5708, 0.7268, 0.4008, 0.7399, 0.4008, 0.7399, 0.5708, 0.3076, 0.5708, 0.3076, 0.4008, 0.3207, 0.4008, 0.3207, 0.5708, 0.3207, 0.5708, 0.3207, 0.4008, 0.3325, 0.4008, 0.3325, 0.5708, 0.3325, 0.5708, 0.3325, 0.4008, 0.3419, 0.4008, 0.3419, 0.5708, 0.465, 0.5708, 0.465, 0.4008, 0.4768, 0.4008, 0.4768, 0.5708, 0.4768, 0.5708, 0.4768, 0.4008, 0.4899, 0.4008, 0.4899, 0.5708, 0.3076, 0.5708, 0.3076, 0.4008, 0.3207, 0.4008, 0.3207, 0.5708, 0.3207, 0.5708, 0.3207, 0.4008, 0.3325, 0.4008, 0.3325, 0.5708, 0.3325, 0.5708, 0.3325, 0.4008, 0.3419, 0.4008, 0.3419, 0.5708, 0.215, 0.5708, 0.215, 0.4008, 0.2268, 0.4008, 0.2268, 0.5708, 0.2268, 0.5708, 0.2268, 0.4008, 0.2399, 0.4008, 0.2399, 0.5708, 0.6924, 0.5708, 0.6924, 0.4008, 0.6793, 0.4008, 0.6793, 0.5708, 0.6793, 0.5708, 0.6793, 0.4008, 0.6675, 0.4008, 0.6675, 0.5708, 0.6675, 0.5708, 0.6675, 0.4008, 0.6581, 0.4008, 0.6581, 0.5708, 0.785, 0.5708, 0.785, 0.4008, 0.7732, 0.4008, 0.7732, 0.5708, 0.7732, 0.5708, 0.7732, 0.4008, 0.7601, 0.4008, 0.7601, 0.5708, 0.6924, 0.4008, 0.6924, 0.5708, 0.6793, 0.5708, 0.6793, 0.4008, 0.6793, 0.4008, 0.6793, 0.5708, 0.6675, 0.5708, 0.6675, 0.4008, 0.6675, 0.4008, 0.6675, 0.5708, 0.6581, 0.5708, 0.6581, 0.4008, 0.215, 0.4008, 0.215, 0.5708, 0.2268, 0.5708, 0.2268, 0.4008, 0.2268, 0.4008, 0.2268, 0.5708, 0.2399, 0.5708, 0.2399, 0.4008, 0.3076, 0.4008, 0.3076, 0.5708, 0.3207, 0.5708, 0.3207, 0.4008, 0.3207, 0.4008, 0.3207, 0.5708, 0.3325, 0.5708, 0.3325, 0.4008, 0.3325, 0.4008, 0.3325, 0.5708, 0.3419, 0.5708, 0.3419, 0.4008, 0.285, 0.4008, 0.285, 0.5708, 0.2732, 0.5708, 0.2732, 0.4008, 0.2732, 0.4008, 0.2732, 0.5708, 0.2601, 0.5708, 0.2601, 0.4008, 0.6924, 0.5708, 0.6924, 0.4008, 0.6793, 0.4008, 0.6793, 0.5708, 0.6793, 0.5708, 0.6793, 0.4008, 0.6675, 0.4008, 0.6675, 0.5708, 0.6675, 0.5708, 0.6675, 0.4008, 0.6581, 0.4008, 0.6581, 0.5708, 0.285, 0.5708, 0.285, 0.4008, 0.2732, 0.4008, 0.2732, 0.5708, 0.2732, 0.5708, 0.2732, 0.4008, 0.2601, 0.4008, 0.2601, 0.5708, 0.6924, 0.4008, 0.6924, 0.5708, 0.6793, 0.5708, 0.6793, 0.4008, 0.6793, 0.4008, 0.6793, 0.5708, 0.6675, 0.5708, 0.6675, 0.4008, 0.6675, 0.4008, 0.6675, 0.5708, 0.6581, 0.5708, 0.6581, 0.4008, 0.715, 0.4008, 0.715, 0.5708, 0.7268, 0.5708, 0.7268, 0.4008, 0.7268, 0.4008, 0.7268, 0.5708, 0.7399, 0.5708, 0.7399, 0.4008, 0.7601, 0.5708, 0.7601, 0.4008, 0.7732, 0.4008, 0.7732, 0.5708, 0.7732, 0.5708, 0.7732, 0.4008, 0.785, 0.4008, 0.785, 0.5708, 0.3419, 0.5708, 0.3419, 0.4008, 0.3325, 0.4008, 0.3325, 0.5708, 0.3325, 0.5708, 0.3325, 0.4008, 0.3207, 0.4008, 0.3207, 0.5708, 0.3207, 0.5708, 0.3207, 0.4008, 0.3076, 0.4008, 0.3076, 0.5708, 0.5101, 0.5708, 0.5101, 0.4008, 0.4899, 0.4008, 0.4899, 0.5708, 0.6475, 0.582, 0.3525, 0.582, 0.3537, 0.5893, 0.6463, 0.5893, 0.6463, 0.5893, 0.3537, 0.5893, 0.357, 0.596, 0.643, 0.596, 0.03453, 0.643, 0.03453, 0.357, 0.03979, 0.3623, 0.03979, 0.6377, 0.03979, 0.6377, 0.03979, 0.3623, 0.0464, 0.3689, 0.0464, 0.6311, 0.0464, 0.6311, 0.0464, 0.3689, 0.05374, 0.3762, 0.05374, 0.6238, 0.9463, 0.3762, 0.05374, 0.3762, 0.0464, 0.3689, 0.9536, 0.3689, 0.9536, 0.3689, 0.0464, 0.3689, 0.03979, 0.3623, 0.9602, 0.3623, 0.9602, 0.3623, 0.03979, 0.3623, 0.03453, 0.357, 0.9655, 0.357, 0.9655, 0.596, 0.03453, 0.596, 0.03116, 0.5893, 0.9688, 0.5893, 0.9688, 0.5893, 0.03116, 0.5893, 0.03, 0.582, 0.97, 0.582, 0.9463, 0.6238, 0.9463, 0.3762, 0.9536, 0.3689, 0.9536, 0.6311, 0.9536, 0.6311, 0.9536, 0.3689, 0.9602, 0.3623, 0.9602, 0.6377, 0.9602, 0.6377, 0.9602, 0.3623, 0.9655, 0.357, 0.9655, 0.643, 0.643, 0.596, 0.357, 0.596, 0.3537, 0.5893, 0.6463, 0.5893, 0.6463, 0.5893, 0.3537, 0.5893, 0.3525, 0.582, 0.6475, 0.582, 0.05374, 0.6238, 0.9463, 0.6238, 0.9536, 0.6311, 0.0464, 0.6311, 0.0464, 0.6311, 0.9536, 0.6311, 0.9602, 0.6377, 0.03979, 0.6377, 0.03979, 0.6377, 0.9602, 0.6377, 0.9655, 0.643, 0.03453, 0.643, 0.03453, 0.596, 0.9655, 0.596, 0.9688, 0.5893, 0.03116, 0.5893, 0.03116, 0.5893, 0.9688, 0.5893, 0.97, 0.582, 0.03, 0.582, 0.9463, 0.6238, 0.05374, 0.6238, 0.05374, 0.3762, 0.9463, 0.3762, 0.3525, 0.582, 0.6475, 0.582, 0.6475, 0.5708, 0.3525, 0.5708, 0.6475, 0.582, 0.3525, 0.582, 0.3525, 0.5708, 0.6475, 0.5708])
me_shape_9_indexedfaceset_011.materials.append(mat_plastic_case_white)
me_shape_9_indexedfaceset_011.materials.append(mat_res_ceramic)
me_shape_9_indexedfaceset_011.materials.append(mat_metal_pins)
me_shape_9_indexedfaceset_011.update()
me_shape_9_indexedfaceset_011.normals_split_custom_set([tuple(v) for v in zip(*[iter([0.9969, 0.07846, 0.0, 0.9969, 0.07846, 0.0, 1.0, 0.0, 0.0, 1.0, 0.0, 0.0, 0.07846, -0.9969, 0.0, -0.07846, -0.9969, 0.0, -0.07846, -0.9969, 0.0, 0.07846, -0.9969, 0.0, 0.0, 0.0, 1.0, 0.0, 0.0, 1.0, 0.0, 0.0, 1.0, 0.0, 0.0, 1.0, 0.0, 0.0, 1.0, 0.0, 0.0, 1.0, 0.0, 0.0, 1.0, 0.0, 0.0, 1.0, 0.0, 0.0, 1.0, 0.0, 0.0, 1.0, 0.0, 0.0, 1.0, 0.0, 0.0, 1.0, 0.0, 0.0, 1.0, 0.0, 0.0, 1.0, 0.0, 0.0, 1.0, 0.0, 0.0, 1.0, 0.0, 0.0, 1.0, 0.0, 0.0, 1.0, 0.0, 0.0, 1.0, 0.0, 0.0, 1.0, 0.0, 0.0, 1.0, 0.0, 0.0, 1.0, 0.0, 0.0, 1.0, 0.0, 0.0, 1.0, 0.0, 0.0, 1.0, 0.0, 0.0, 1.0, 0.0, 0.0, 1.0, 0.0, 0.0, 1.0, 0.0, 0.0, 1.0, 0.0, 0.0, 1.0, 0.0, 0.0, 1.0, 0.0, 0.0, 1.0, 0.0, 0.0, 1.0, 0.0, 0.0, 1.0, 0.0, 0.0, 1.0, 0.0, 0.0, 1.0, 0.0, 0.0, 1.0, 0.0, 0.0, 1.0, 0.0, 0.0, 1.0, 0.0, 0.0, 1.0, 0.0, 0.0, 1.0, 0.0, 0.0, 1.0, 0.0, 0.0, 1.0, 0.0, 0.0, 1.0, 0.0, 0.0, 1.0, 0.0, 0.0, 1.0, 0.0, 0.0, 1.0, 0.0, 0.0, 1.0, 0.0, 0.0, 1.0, 0.0, 0.0, 1.0, 0.0, 0.0, 1.0, 0.0, 0.0, 1.0, 0.0, 0.0, 1.0, 0.0, 0.0, 1.0, 0.0, 0.0, 1.0, 0.0, 0.0, 1.0, 0.0, 0.0, 1.0, 0.0, 0.0, 1.0, 0.0, 0.0, 1.0, 0.0, 0.0, 1.0, 0.0, 0.0, 1.0, 0.0, 0.0, 1.0, 0.0, 0.0, 1.0, 0.0, 0.0, 1.0, 0.0, 0.0, 1.0, 0.0, 0.0, 1.0, 0.0, 0.0, 1.0, 0.0, 0.0, 1.0, 0.0, 0.0, 1.0, 0.0, 0.0, 1.0, 0.0, 0.0, 1.0, 0.0, 0.0, 1.0, 0.0, 0.0, 1.0, 0.0, 0.0, 1.0, 0.0, 0.0, 1.0, 0.0, 0.0, 1.0, 0.0, 0.0, 1.0, 0.0, 0.0, 1.0, 0.0, 0.0, 1.0, 0.0, 0.0, 1.0, 0.0, 0.0, 1.0, 0.0, 0.0, 1.0, 0.0, 0.0, 1.0, 0.0, 0.0, 1.0, 0.0, 0.0, 1.0, 0.0, 0.0, 1.0, 0.0, 0.0, 1.0, 0.0, 0.0, 1.0, 0.07846, -0.9969, 4.421e-08, 0.07846, -0.9969, 4.421e-08, -0.07846, -0.9969, 3.384e-08, -0.07846, -0.9969, 3.384e-08, -1.0, 0.0, 0.0, -0.9969, -0.07846, 0.0, -0.9969, -0.07846, 0.0, -1.0, 0.0, 0.0, -1.0, 0.0, 0.0, -0.9969, -0.07846, 0.0, -0.9969, -0.07846, 0.0, -1.0, 0.0, 0.0, 1.0, 0.0, 0.0, 0.9969, -0.07846, 0.0, 0.9969, -0.07846, 0.0, 1.0, 0.0, 0.0, -0.9969, 0.07846, 0.0, -0.9969, 0.07846, 0.0, -1.0, 0.0, 0.0, -1.0, 0.0, 0.0, 0.07846, 0.9969, 3.744e-08, 0.07846, 0.9969, 3.744e-08, -0.07846, 0.9969, 3.744e-08, -0.07846, 0.9969, 3.744e-08, 0.9969, 0.07846, 0.0, 1.0, 0.0, 0.0, 1.0, 0.0, 0.0, 0.9969, 0.07846, 0.0, -0.07846, -0.9969, 0.0, -0.07846, -0.9969, 0.0, 0.07846, -0.9969, 0.0, 0.07846, -0.9969, 0.0, 1.0, 0.0, 0.0, 0.9969, -0.07846, 0.0, 0.9969, -0.07846, 0.0, 1.0, 0.0, 0.0, 0.0, -1.0, 0.0, 0.0, -1.0, 0.0, 0.0, -1.0, 0.0, 0.0, -1.0, 0.0, 0.0, 1.0, 0.0, 0.0, 1.0, 0.0, 0.0, 1.0, 0.0, 0.0, 1.0, 0.0, 0.0, -1.0, 0.0, 0.0, -1.0, 0.0, 0.0, -1.0, 0.0, 0.0, -1.0, 0.0, 0.0, -1.0, 0.0, 0.0, -1.0, 0.0, 0.0, -1.0, 0.0, 0.0, -1.0, 0.0, 0.0, -1.0, 0.0, 0.0, -1.0, 0.0, 0.0, -1.0, 0.0, 0.0, -1.0, 0.0, 1.0, 0.0, 0.0, 1.0, 0.0, 0.0, 1.0, 0.0, 0.0, 1.0, 0.0, 0.0, 1.0, 0.0, 0.0, 1.0, 0.0, 0.0, 1.0, 0.0, 0.0, 1.0, 0.0, 0.0, -1.0, -3.963e-07, 0.0, -1.0, -3.963e-07, 0.0, -1.0, -3.963e-07, 0.0, -1.0, -3.963e-07, 0.0, -1.0, -3.963e-07, 0.0, -1.0, -3.963e-07, 0.0, -1.0, -3.963e-07, 0.0, -1.0, -3.963e-07, 0.0, 0.07846, 0.9969, 0.0, 0.07846, 0.9969, 0.0, -0.07846, 0.9969, 0.0, -0.07846, 0.9969, 0.0, 0.0, 0.0, 1.0, 0.0, 0.0, 1.0, 0.0, 0.0, 1.0, 0.0, 0.0, 1.0, 0.0, 0.0, -1.0, 0.0, 0.0, -1.0, 0.0, 0.0, -1.0, 0.0, 0.0, -1.0, 0.0, 1.0, 0.0, 0.0, 1.0, 0.0, 0.0, 1.0, 0.0, 0.0, 1.0, 0.0, 1.0, 0.0, 0.0, 1.0, 0.0, 0.0, 1.0, 0.0, 0.0, 1.0, 0.0, 0.0, 1.0, 0.0, 0.0, 1.0, 0.0, 0.0, 1.0, 0.0, 0.0, 1.0, 0.0, 0.0, -1.0, 1.486e-07, 0.0, -1.0, 1.486e-07, 0.0, -1.0, 1.486e-07, 0.0, -1.0, 1.486e-07, 0.0, -1.0, 1.486e-07, 0.0, -1.0, 1.486e-07, 0.0, -1.0, 1.486e-07, 0.0, -1.0, 1.486e-07, 0.0, 0.0, 0.0, 1.0, 0.0, 0.0, 1.0, 0.0, 0.0, 1.0, 0.0, 0.0, 1.0, 0.0, -1.0, 0.0, 0.0, -1.0, 0.0, 0.0, -1.0, 0.0, 0.0, -1.0, 0.0, 0.0, 0.0, -1.0, 0.0, 0.0, -1.0, 0.0, 0.0, -1.0, 0.0, 0.0, -1.0, -1.0, 0.0, 0.0, -1.0, 0.0, 0.0, -1.0, 0.0, 0.0, -1.0, 0.0, 0.0, -1.0, 0.0, 0.0, -1.0, 0.0, 0.0, -1.0, 0.0, 0.0, -1.0, 0.0, 0.0, 1.0, 0.0, 0.0, 1.0, 0.0, 0.0, 1.0, 0.0, 0.0, 1.0, 0.0, 0.0, 1.0, 0.0, 0.0, 1.0, 0.0, 0.0, 1.0, 0.0, 0.0, 1.0, 0.0, 0.0, 0.0, 0.0, -1.0, 0.0, 0.0, -1.0, 0.0, 0.0, -1.0, 0.0, 0.0, -1.0, 0.0, 0.0, 1.0, 0.0, 0.0, 1.0, 0.0, 0.0, 1.0, 0.0, 0.0, 1.0, 0.0, 0.0, 1.0, 0.0, 0.0, 1.0, 0.0, 0.0, 1.0, 0.0, 0.0, 1.0, 0.0, 1.0, 0.0, 0.0, 1.0, 0.0, 0.0, 1.0, 0.0, 0.0, 1.0, 0.0, 1.0, 0.0, 0.0, 1.0, 0.0, 0.0, 1.0, 0.0, 0.0, 1.0, 0.0, 0.0, 1.0, 0.0, 0.0, 1.0, 0.0, 0.0, 1.0, 0.0, 0.0, 1.0, 0.0, 0.0, -1.0, 7.926e-07, 0.0, -1.0, 7.926e-07, 0.0, -1.0, 7.926e-07, 0.0, -1.0, 7.926e-07, 0.0, -1.0, 7.926e-07, 0.0, -1.0, 7.926e-07, 0.0, -1.0, 7.926e-07, 0.0, -1.0, 7.926e-07, 0.0, 0.0, -1.0, 0.0, 0.0, -1.0, 0.0, 0.0, -1.0, 0.0, 0.0, -1.0, 0.0, 0.0, 0.0, -1.0, 0.0, 0.0, -1.0, 0.0, 0.0, -1.0, 0.0, 0.0, -1.0, 0.0, 0.0, 1.0, 0.0, 0.0, 1.0, 0.0, 0.0, 1.0, 0.0, 0.0, 1.0, -1.0, 0.0, 0.0, -1.0, 0.0, 0.0, -1.0, 0.0, 0.0, -1.0, 0.0, 0.0, 1.0, 0.0, 0.0, 1.0, 0.0, 0.0, 1.0, 0.0, 0.0, 1.0, 0.0, 0.0, 0.0, 1.0, 0.0, 0.0, 1.0, 0.0, 0.0, 1.0, 0.0, 0.0, 1.0, 0.0, 0.0, 0.0, -1.0, 0.0, 0.0, -1.0, 0.0, 0.0, -1.0, 0.0, 0.0, -1.0, 0.0, -1.0, 0.0, 0.0, -1.0, 0.0, 0.0, -1.0, 0.0, 0.0, -1.0, 0.0, 0.0, 0.0, -1.0, 0.0, 0.0, -1.0, 0.0, 0.0, -1.0, 0.0, 0.0, -1.0, -1.0, 0.0, 0.0, -1.0, 0.0, 0.0, -1.0, 0.0, 0.0, -1.0, 0.0, 0.0, -1.0, 0.0, 0.0, -1.0, 0.0, 0.0, -1.0, 0.0, 0.0, -1.0, 0.0, 0.0, 0.0, 0.0, 1.0, 0.0, 0.0, 1.0, 0.0, 0.0, 1.0, 0.0, 0.0, 1.0, 1.0, 0.0, 0.0, 1.0, 0.0, 0.0, 1.0, 0.0, 0.0, 1.0, 0.0, 0.0, 1.0, 0.0, 0.0, 1.0, 0.0, 0.0, 1.0, 0.0, 0.0, 1.0, 0.0, 0.0, 1.0, 8.917e-07, 0.0, 1.0, 8.917e-07, 0.0, 1.0, 8.917e-07, 0.0, 1.0, 8.917e-07, 0.0, 1.0, 8.917e-07, 0.0, 1.0, 8.917e-07, 0.0, 1.0, 8.917e-07, 0.0, 1.0, 8.917e-07, 0.0, 0.0, 0.0, -1.0, 0.0, 0.0, -1.0, 0.0, 0.0, -1.0, 0.0, 0.0, -1.0, 0.0, -1.0, 0.0, 0.0, -1.0, 0.0, 0.0, -1.0, 0.0, 0.0, -1.0, 0.0, 0.0, 0.0, 1.0, 0.0, 0.0, 1.0, 0.0, 0.0, 1.0, 0.0, 0.0, 1.0, 0.0, 1.0, 0.0, 0.0, 1.0, 0.0, 0.0, 1.0, 0.0, 0.0, 1.0, 0.0, 0.0, 0.0, -1.0, 0.0, 0.0, -1.0, 0.0, 0.0, -1.0, 0.0, 0.0, -1.0, -1.0, 0.0, 0.0, -1.0, 0.0, 0.0, -1.0, 0.0, 0.0, -1.0, 0.0, 0.0, -1.0, 0.0, 0.0, -1.0, 0.0, 0.0, -1.0, 0.0, 0.0, -1.0, 0.0, 0.0, 0.0, 0.0, 1.0, 0.0, 0.0, 1.0, 0.0, 0.0, 1.0, 0.0, 0.0, 1.0, 0.0, 0.0, -1.0, 0.0, 0.0, -1.0, 0.0, 0.0, -1.0, 0.0, 0.0, -1.0, 0.0, 1.0, 0.0, 0.0, 1.0, 0.0, 0.0, 1.0, 0.0, 0.0, 1.0, 0.0, 1.0, 0.0, 0.0, 1.0, 0.0, 0.0, 1.0, 0.0, 0.0, 1.0, 0.0, 0.0, 1.0, 0.0, 0.0, 1.0, 0.0, 0.0, 1.0, 0.0, 0.0, 1.0, 0.0, 0.0, -1.0, -3.715e-08, 0.0, -1.0, -3.715e-08, 0.0, -1.0, -3.715e-08, 0.0, -1.0, -3.715e-08, 0.0, -1.0, -3.715e-08, 0.0, -1.0, -3.715e-08, 0.0, -1.0, -3.715e-08, 0.0, -1.0, -3.715e-08, 0.0, 0.0, 0.0, -1.0, 0.0, 0.0, -1.0, 0.0, 0.0, -1.0, 0.0, 0.0, -1.0, 0.0, 0.0, 1.0, 0.0, 0.0, 1.0, 0.0, 0.0, 1.0, 0.0, 0.0, 1.0, 0.0, -1.0, 0.0, 0.0, -1.0, 0.0, 0.0, -1.0, 0.0, 0.0, -1.0, 0.0, -1.0, 0.0, 0.0, -1.0, 0.0, 0.0, -1.0, 0.0, 0.0, -1.0, 0.0, 0.0, -1.0, 0.0, 0.0, -1.0, 0.0, 0.0, -1.0, 0.0, 0.0, -1.0, 0.0, 0.0, 1.0, 0.0, 0.0, 1.0, 0.0, 0.0, 1.0, 0.0, 0.0, 1.0, 0.0, 0.0, 1.0, 0.0, 0.0, 1.0, 0.0, 0.0, 1.0, 0.0, 0.0, 1.0, 0.0, 0.0, 0.0, 0.0, 1.0, 0.0, 0.0, 1.0, 0.0, 0.0, 1.0, 0.0, 0.0, 1.0, 0.0, 1.0, 0.0, 0.0, 1.0, 0.0, 0.0, 1.0, 0.0, 0.0, 1.0, 0.0, 0.0, 1.0, 0.0, 0.0, 1.0, 0.0, 0.0, 1.0, 0.0, 0.0, 1.0, 0.0, 0.0, -1.0, 0.0, 0.0, -1.0, 0.0, 0.0, -1.0, 0.0, 0.0, -1.0, 0.0, 0.0, -1.0, 0.0, 0.0, -1.0, 0.0, 0.0, -1.0, 0.0, 0.0, -1.0, 0.0, 0.0, -1.0, 0.0, 0.0, -1.0, 0.0, 0.0, -1.0, 0.0, 0.0, -1.0, 0.0, 0.0, 0.0, -1.0, 0.0, 0.0, -1.0, 0.0, 0.0, -1.0, 0.0, 0.0, -1.0, 0.0, -1.0, 0.0, 0.0, -1.0, 0.0, 0.0, -1.0, 0.0, 0.0, -1.0, 0.0, 0.0, 1.0, 0.0, 0.0, 1.0, 0.0, 0.0, 1.0, 0.0, 0.0, 1.0, 0.0, 0.0, 0.0, 1.0, 0.0, 0.0, 1.0, 0.0, 0.0, 1.0, 0.0, 0.0, 1.0, 0.0, 1.0, 0.0, 0.0, 1.0, 0.0, 0.0, 1.0, 0.0, 0.0, 1.0, 0.0, 0.0, 0.0, -1.0, 0.0, 0.0, -1.0, 0.0, 0.0, -1.0, 0.0, 0.0, -1.0, 0.0, 1.0, 0.0, 0.0, 1.0, 0.0, 0.0, 1.0, 0.0, 0.0, 1.0, 0.0, 0.0, 1.0, 0.0, 0.0, 1.0, 0.0, 0.0, 1.0, 0.0, 0.0, 1.0, 0.0, 0.0, 0.0, 1.0, 0.0, 0.0, 1.0, 0.0, 0.0, 1.0, 0.0, 0.0, 1.0, 0.0, 1.0, 0.0, 0.0, 1.0, 0.0, 0.0, 1.0, 0.0, 0.0, 1.0, 0.0, 0.0, 0.0, -1.0, 0.0, 0.0, -1.0, 0.0, 0.0, -1.0, 0.0, 0.0, -1.0, 0.0, 1.0, 0.0, 0.0, 1.0, 0.0, 0.0, 1.0, 0.0, 0.0, 1.0, 0.0, -3.725e-08, 1.0, -4.657e-07, -3.725e-08, 1.0, -4.657e-07, -3.725e-08, 1.0, -4.657e-07, -3.725e-08, 1.0, -4.657e-07, -1.54e-08, 0.0, 1.0, -1.54e-08, 0.0, 1.0, -1.54e-08, 0.0, 1.0, -1.54e-08, 0.0, 1.0, 0.0, 1.0, 0.0, 0.0, 1.0, 0.0, 0.0, 1.0, 0.0, 0.0, 1.0, 0.0, 0.0, 0.0, -1.0, 0.0, 0.0, -1.0, 0.0, 0.0, -1.0, 0.0, 0.0, -1.0, 0.0, 1.0, 0.0, 0.0, 1.0, 0.0, 0.0, 1.0, 0.0, 0.0, 1.0, 0.0, 0.0, -1.0, 0.0, 0.0, -1.0, 0.0, 0.0, -1.0, 0.0, 0.0, -1.0, 0.0, 0.0, 0.0, 1.0, 0.0, 0.0, 1.0, 0.0, 0.0, 1.0, 0.0, 0.0, 1.0, 0.0, -1.0, 0.0, 0.0, -1.0, 0.0, 0.0, -1.0, 0.0, 0.0, -1.0, 0.0, 0.0, 0.0, -1.0, 0.0, 0.0, -1.0, 0.0, 0.0, -1.0, 0.0, 0.0, -1.0, 0.0, -1.0, 0.0, 0.0, -1.0, 0.0, 0.0, -1.0, 0.0, 0.0, -1.0, 0.0, 0.0, -1.0, 0.0, 0.0, -1.0, 0.0, 0.0, -1.0, 0.0, 0.0, -1.0, 0.0, 0.0, 0.0, -1.0, 0.0, 0.0, -1.0, 0.0, 0.0, -1.0, 0.0, 0.0, -1.0, 0.0, -1.0, 0.0, 0.0, -1.0, 0.0, 0.0, -1.0, 0.0, 0.0, -1.0, 0.0, 0.0, 0.0, 1.0, 0.0, 0.0, 1.0, 0.0, 0.0, 1.0, 0.0, 0.0, 1.0, 0.0, -1.0, 0.0, 0.0, -1.0, 0.0, 0.0, -1.0, 0.0, 0.0, -1.0, 0.0, 0.0, 0.0, 1.0, 0.0, 0.0, 1.0, 0.0, 0.0, 1.0, 0.0, 0.0, 1.0, 0.0, -1.0, 0.0, 0.0, -1.0, 0.0, 0.0, -1.0, 0.0, 0.0, -1.0, 0.0, 0.0, 1.0, 0.0, 0.0, 1.0, 0.0, 0.0, 1.0, 0.0, 0.0, 1.0, 0.0, 0.0, 1.0, 0.0, 0.0, 1.0, 0.0, 0.0, 1.0, 0.0, 0.0, 1.0, 0.0, 0.0, 1.0, 0.0, 0.0, 1.0, 0.0, 0.0, 1.0, 0.0, 0.0, 1.0, 0.0, 0.0, 0.0, -1.0, 0.0, 0.0, -1.0, 0.0, 0.0, -1.0, 0.0, 0.0, -1.0, 0.0, 1.0, 0.0, 0.0, 1.0, 0.0, 0.0, 0.9972, 0.07438, 0.0, 0.9972, 0.07438, 0.0, -1.0, 0.0, 0.0, -0.9972, 0.07438, 0.0, -0.9972, 0.07438, 0.0, -1.0, 0.0, 0.9969, 0.07846, 2.084e-08, 0.9969, 0.07846, 2.084e-08, 1.0, 0.0, 0.0, 1.0, 0.0, 0.0, -0.9969, -0.07846, 0.0, -0.9969, -0.07846, 0.0, -1.0, 0.0, 0.0, -1.0, 0.0, 0.0, 1.0, 0.0, 0.0, 0.9969, -0.07846, -4.169e-08, 0.9969, -0.07846, -4.169e-08, 1.0, 0.0, 0.0, -0.9969, 0.07846, 0.0, -0.9969, 0.07846, 0.0, -1.0, 0.0, 0.0, -1.0, 0.0, 0.0, 2.118e-10, 0.0, -1.0, 2.118e-10, 0.0, -1.0, 2.118e-10, 0.0, -1.0, 2.118e-10, 0.0, -1.0, 2.118e-10, 0.0, -1.0, 2.118e-10, 0.0, -1.0, 2.118e-10, 0.0, -1.0, 2.118e-10, 0.0, -1.0, 2.118e-10, 0.0, -1.0, 2.118e-10, 0.0, -1.0, 2.118e-10, 0.0, -1.0, 2.118e-10, 0.0, -1.0, 2.118e-10, 0.0, -1.0, 2.118e-10, 0.0, -1.0, 2.118e-10, 0.0, -1.0, 2.118e-10, 0.0, -1.0, 2.118e-10, 0.0, -1.0, 2.118e-10, 0.0, -1.0, 2.118e-10, 0.0, -1.0, 2.118e-10, 0.0, -1.0, 2.118e-10, 0.0, -1.0, 2.118e-10, 0.0, -1.0, 2.118e-10, 0.0, -1.0, 2.118e-10, 0.0, -1.0, 2.118e-10, 0.0, -1.0, 2.118e-10, 0.0, -1.0, 2.118e-10, 0.0, -1.0, 2.118e-10, 0.0, -1.0, 2.118e-10, 0.0, -1.0, 2.118e-10, 0.0, -1.0, 2.118e-10, 0.0, -1.0, 2.118e-10, 0.0, -1.0, 2.118e-10, 0.0, -1.0, 2.118e-10, 0.0, -1.0, 2.118e-10, 0.0, -1.0, 2.118e-10, 0.0, -1.0, 2.118e-10, 0.0, -1.0, 2.118e-10, 0.0, -1.0, 2.118e-10, 0.0, -1.0, 2.118e-10, 0.0, -1.0, 2.118e-10, 0.0, -1.0, 2.118e-10, 0.0, -1.0, 2.118e-10, 0.0, -1.0, 2.118e-10, 0.0, -1.0, 2.118e-10, 0.0, -1.0, 2.118e-10, 0.0, -1.0, 2.118e-10, 0.0, -1.0, 2.118e-10, 0.0, -1.0, 2.118e-10, 0.0, -1.0, 2.118e-10, 0.0, -1.0, 2.118e-10, 0.0, -1.0, 2.118e-10, 0.0, -1.0, 2.118e-10, 0.0, -1.0, 2.118e-10, 0.0, -1.0, 2.118e-10, 0.0, -1.0, 2.118e-10, 0.0, -1.0, 2.118e-10, 0.0, -1.0, 2.118e-10, 0.0, -1.0, 2.118e-10, 0.0, -1.0, 2.118e-10, 0.0, -1.0, 2.118e-10, 0.0, -1.0, 2.118e-10, 0.0, -1.0, 2.118e-10, 0.0, -1.0, 2.118e-10, 0.0, -1.0, 2.118e-10, 0.0, -1.0, 2.118e-10, 0.0, -1.0, 2.118e-10, 0.0, -1.0, 2.118e-10, 0.0, -1.0, 2.118e-10, 0.0, -1.0, 2.118e-10, 0.0, -1.0, 2.118e-10, 0.0, -1.0, 2.118e-10, 0.0, -1.0, 2.118e-10, 0.0, -1.0, 2.118e-10, 0.0, -1.0, 2.118e-10, 0.0, -1.0, 2.118e-10, 0.0, -1.0, 2.118e-10, 0.0, -1.0, 2.118e-10, 0.0, -1.0, 2.118e-10, 0.0, -1.0, 2.118e-10, 0.0, -1.0, 2.118e-10, 0.0, -1.0, 2.118e-10, 0.0, -1.0, 2.118e-10, 0.0, -1.0, 2.118e-10, 0.0, -1.0, 2.118e-10, 0.0, -1.0, 2.118e-10, 0.0, -1.0, 2.118e-10, 0.0, -1.0, 2.118e-10, 0.0, -1.0, -0.9969, 0.07846, -4.169e-08, -0.9969, 0.07846, -4.169e-08, -1.0, 0.0, 0.0, -1.0, 0.0, 0.0, -0.9969, -0.07846, 0.0, -0.9969, -0.07846, 0.0, -0.9511, -0.309, 0.0, -0.9511, -0.309, 0.0, -0.9511, -0.309, 0.0, -0.9511, -0.309, 0.0, -0.809, -0.5878, 0.0, -0.809, -0.5878, 0.0, -0.809, -0.5878, 0.0, -0.809, -0.5878, 0.0, -0.5878, -0.809, 0.0, -0.5878, -0.809, 0.0, -0.5878, -0.809, 0.0, -0.5878, -0.809, 0.0, -0.309, -0.9511, 0.0, -0.309, -0.9511, 0.0, -0.309, -0.9511, 0.0, -0.309, -0.9511, 0.0, -0.07846, -0.9969, 0.0, -0.07846, -0.9969, 0.0, -0.9969, 0.07846, 0.0, -0.9969, 0.07846, 0.0, -0.9511, 0.309, 0.0, -0.9511, 0.309, 0.0, -0.9511, 0.309, 0.0, -0.9511, 0.309, 0.0, -0.809, 0.5878, 0.0, -0.809, 0.5878, 0.0, -0.809, 0.5878, 0.0, -0.809, 0.5878, 0.0, -0.5878, 0.809, 0.0, -0.5878, 0.809, 0.0, -0.5878, 0.809, 0.0, -0.5878, 0.809, 0.0, -0.309, 0.9511, 0.0, -0.309, 0.9511, 0.0, -0.309, 0.9511, 0.0, -0.309, 0.9511, 0.0, -0.07846, 0.9969, 0.0, -0.07846, 0.9969, 0.0, 0.9969, 0.07846, 0.0, 0.9969, 0.07846, 0.0, 0.9511, 0.309, 0.0, 0.9511, 0.309, 0.0, 0.9511, 0.309, 0.0, 0.9511, 0.309, 0.0, 0.809, 0.5878, 0.0, 0.809, 0.5878, 0.0, 0.809, 0.5878, 0.0, 0.809, 0.5878, 0.0, 0.5878, 0.809, 0.0, 0.5878, 0.809, 0.0, 0.5878, 0.809, 0.0, 0.5878, 0.809, 0.0, 0.309, 0.9511, 0.0, 0.309, 0.9511, 0.0, 0.309, 0.9511, 0.0, 0.309, 0.9511, 0.0, 0.07846, 0.9969, 0.0, 0.07846, 0.9969, 0.0, 0.9969, -0.07846, 0.0, 0.9969, -0.07846, 0.0, 0.9511, -0.309, 0.0, 0.9511, -0.309, 0.0, 0.9511, -0.309, 0.0, 0.9511, -0.309, 0.0, 0.809, -0.5878, 0.0, 0.809, -0.5878, 0.0, 0.809, -0.5878, 0.0, 0.809, -0.5878, 0.0, 0.5878, -0.809, 0.0, 0.5878, -0.809, 0.0, 0.5878, -0.809, 0.0, 0.5878, -0.809, 0.0, 0.309, -0.9511, 0.0, 0.309, -0.9511, 0.0, 0.309, -0.9511, 0.0, 0.309, -0.9511, 0.0, 0.07846, -0.9969, 0.0, 0.07846, -0.9969, 0.0, 0.9969, -0.07846, 0.0, 0.9969, -0.07846, 0.0, 0.9511, -0.309, 0.0, 0.9511, -0.309, 0.0, 0.9511, -0.309, 0.0, 0.9511, -0.309, 0.0, 0.809, -0.5878, 0.0, 0.809, -0.5878, 0.0, 0.809, -0.5878, 0.0, 0.809, -0.5878, 0.0, 0.5878, -0.809, 0.0, 0.5878, -0.809, 0.0, 0.5878, -0.809, 0.0, 0.5878, -0.809, 0.0, 0.309, -0.9511, 0.0, 0.309, -0.9511, 0.0, 0.309, -0.9511, 0.0, 0.309, -0.9511, 0.0, 0.07846, -0.9969, 0.0, 0.07846, -0.9969, 0.0, 0.9969, -0.07846, -4.169e-08, 0.9969, -0.07846, -4.169e-08, 0.9511, -0.309, -1.797e-07, 0.9511, -0.309, -1.797e-07, 0.9511, -0.309, -1.797e-07, 0.9511, -0.309, -1.797e-07, 0.809, -0.5878, -2.3e-07, 0.809, -0.5878, -2.3e-07, 0.809, -0.5878, -2.3e-07, 0.809, -0.5878, -2.3e-07, 0.5878, -0.809, -1.203e-07, 0.5878, -0.809, -1.203e-07, 0.5878, -0.809, -1.203e-07, 0.5878, -0.809, -1.203e-07, 0.309, -0.9511, -1.751e-08, 0.309, -0.9511, -1.751e-08, 0.309, -0.9511, -1.751e-08, 0.309, -0.9511, -1.751e-08, 0.07846, -0.9969, 4.421e-08, 0.07846, -0.9969, 4.421e-08, -0.9969, 0.07846, -4.169e-08, -0.9969, 0.07846, -4.169e-08, -0.9511, 0.309, -1.797e-07, -0.9511, 0.309, -1.797e-07, -0.9511, 0.309, -1.797e-07, -0.9511, 0.309, -1.797e-07, -0.809, 0.5878, -2.3e-07, -0.809, 0.5878, -2.3e-07, -0.809, 0.5878, -2.3e-07, -0.809, 0.5878, -2.3e-07, -0.5878, 0.809, -1.203e-07, -0.5878, 0.809, -1.203e-07, -0.5878, 0.809, -1.203e-07, -0.5878, 0.809, -1.203e-07, -0.309, 0.9511, -1.751e-08, -0.309, 0.9511, -1.751e-08, -0.309, 0.9511, -1.751e-08, -0.309, 0.9511, -1.751e-08, -0.07846, 0.9969, 3.744e-08, -0.07846, 0.9969, 3.744e-08, 0.9969, 0.07846, 0.0, 0.9969, 0.07846, 0.0, 0.9511, 0.309, 0.0, 0.9511, 0.309, 0.0, 0.9511, 0.309, 0.0, 0.9511, 0.309, 0.0, 0.809, 0.5878, 0.0, 0.809, 0.5878, 0.0, 0.809, 0.5878, 0.0, 0.809, 0.5878, 0.0, 0.5878, 0.809, 0.0, 0.5878, 0.809, 0.0, 0.5878, 0.809, 0.0, 0.5878, 0.809, 0.0, 0.309, 0.9511, 0.0, 0.309, 0.9511, 0.0, 0.309, 0.9511, 0.0, 0.309, 0.9511, 0.0, 0.07846, 0.9969, 0.0, 0.07846, 0.9969, 0.0, -0.9969, -0.07846, 0.0, -0.9969, -0.07846, 0.0, -0.9511, -0.309, 0.0, -0.9511, -0.309, 0.0, -0.9511, -0.309, 0.0, -0.9511, -0.309, 0.0, -0.809, -0.5878, 0.0, -0.809, -0.5878, 0.0, -0.809, -0.5878, 0.0, -0.809, -0.5878, 0.0, -0.5878, -0.809, 0.0, -0.5878, -0.809, 0.0, -0.5878, -0.809, 0.0, -0.5878, -0.809, 0.0, -0.309, -0.9511, 0.0, -0.309, -0.9511, 0.0, -0.309, -0.9511, 0.0, -0.309, -0.9511, 0.0, -0.07846, -0.9969, 3.384e-08, -0.07846, -0.9969, 3.384e-08, -0.9969, 0.07846, 0.0, -0.9969, 0.07846, 0.0, -0.9511, 0.309, 0.0, -0.9511, 0.309, 0.0, -0.9511, 0.309, 0.0, -0.9511, 0.309, 0.0, -0.809, 0.5878, 0.0, -0.809, 0.5878, 0.0, -0.809, 0.5878, 0.0, -0.809, 0.5878, 0.0, -0.5878, 0.809, 0.0, -0.5878, 0.809, 0.0, -0.5878, 0.809, 0.0, -0.5878, 0.809, 0.0, -0.309, 0.9511, 0.0, -0.309, 0.9511, 0.0, -0.309, 0.9511, 0.0, -0.309, 0.9511, 0.0, -0.07846, 0.9969, 0.0, -0.07846, 0.9969, 0.0, 0.9969, 0.07846, 2.084e-08, 0.9969, 0.07846, 2.084e-08, 0.9511, 0.309, 4.72e-08, 0.9511, 0.309, 4.72e-08, 0.9511, 0.309, 4.72e-08, 0.9511, 0.309, 4.72e-08, 0.809, 0.5878, 2.616e-08, 0.809, 0.5878, 2.616e-08, 0.809, 0.5878, 2.616e-08, 0.809, 0.5878, 2.616e-08, 0.5878, 0.809, 0.0, 0.5878, 0.809, 0.0, 0.5878, 0.809, 0.0, 0.5878, 0.809, 0.0, 0.309, 0.9511, 1.047e-08, 0.309, 0.9511, 1.047e-08, 0.309, 0.9511, 1.047e-08, 0.309, 0.9511, 1.047e-08, 0.07846, 0.9969, 3.744e-08, 0.07846, 0.9969, 3.744e-08, -0.07846, -0.9969, 0.0, -0.07846, -0.9969, 0.0, -0.309, -0.9511, 0.0, -0.309, -0.9511, 0.0, -0.309, -0.9511, 0.0, -0.309, -0.9511, 0.0, -0.5878, -0.809, 0.0, -0.5878, -0.809, 0.0, -0.5878, -0.809, 0.0, -0.5878, -0.809, 0.0, -0.809, -0.5878, 0.0, -0.809, -0.5878, 0.0, -0.809, -0.5878, 0.0, -0.809, -0.5878, 0.0, -0.9511, -0.309, 0.0, -0.9511, -0.309, 0.0, -0.9511, -0.309, 0.0, -0.9511, -0.309, 0.0, -0.9969, -0.07846, 0.0, -0.9969, -0.07846, 0.0, -0.07846, 0.9969, 0.0, -0.07846, 0.9969, 0.0, 0.07846, 0.9969, 0.0, 0.07846, 0.9969, 0.0, -0.9972, 0.0, 0.07438, -0.9972, 0.0, 0.07438, -0.9605, 0.0, 0.2784, -0.9605, 0.0, 0.2784, -0.9605, 0.0, 0.2784, -0.9605, 0.0, 0.2784, -0.8406, 0.0, 0.5417, -0.8406, 0.0, 0.5417, -0.8406, 0.0, 0.5417, -0.8406, 0.0, 0.5417, -0.643, 0.0, 0.7658, -0.643, 0.0, 0.7658, -0.643, 0.0, 0.7658, -0.643, 0.0, 0.7658, -0.3813, 0.0, 0.9244, -0.3813, 0.0, 0.9244, -0.3813, 0.0, 0.9244, -0.3813, 0.0, 0.9244, -0.1564, 0.0, 0.9877, -0.1564, 0.0, 0.9877, 0.0, -0.1564, 0.9877, 0.0, -0.1564, 0.9877, 0.0, -0.3813, 0.9244, 0.0, -0.3813, 0.9244, 0.0, -0.3813, 0.9244, 0.0, -0.3813, 0.9244, 0.0, -0.643, 0.7659, 0.0, -0.643, 0.7659, 0.0, -0.643, 0.7659, 0.0, -0.643, 0.7659, 0.0, -0.8406, 0.5417, 0.0, -0.8406, 0.5417, 0.0, -0.8406, 0.5417, 0.0, -0.8406, 0.5417, 0.0, -0.9605, 0.2784, 0.0, -0.9605, 0.2784, 0.0, -0.9605, 0.2784, 0.0, -0.9605, 0.2784, 0.0, -0.9972, 0.07438, 0.0, -0.9972, 0.07438, 0.1564, 0.0, 0.9877, 0.1564, 0.0, 0.9877, 0.3813, 0.0, 0.9244, 0.3813, 0.0, 0.9244, 0.3813, 0.0, 0.9244, 0.3813, 0.0, 0.9244, 0.643, 0.0, 0.7659, 0.643, 0.0, 0.7659, 0.643, 0.0, 0.7659, 0.643, 0.0, 0.7659, 0.8406, 0.0, 0.5417, 0.8406, 0.0, 0.5417, 0.8406, 0.0, 0.5417, 0.8406, 0.0, 0.5417, 0.9605, 0.0, 0.2784, 0.9605, 0.0, 0.2784, 0.9605, 0.0, 0.2784, 0.9605, 0.0, 0.2784, 0.9972, 0.0, 0.07438, 0.9972, 0.0, 0.07438, 0.0, 0.1564, 0.9877, 0.0, 0.1564, 0.9877, 2.829e-09, 0.3813, 0.9244, 2.829e-09, 0.3813, 0.9244, 2.829e-09, 0.3813, 0.9244, 2.829e-09, 0.3813, 0.9244, 1.059e-09, 0.643, 0.7659, 1.059e-09, 0.643, 0.7659, 1.059e-09, 0.643, 0.7659, 1.059e-09, 0.643, 0.7659, 0.0, 0.8406, 0.5417, 0.0, 0.8406, 0.5417, 0.0, 0.8406, 0.5417, 0.0, 0.8406, 0.5417, 0.0, 0.9605, 0.2784, 0.0, 0.9605, 0.2784, 0.0, 0.9605, 0.2784, 0.0, 0.9605, 0.2784, 0.0, 0.9972, 0.07438, 0.0, 0.9972, 0.07438, 0.0, 0.0, 1.0, 0.0, 0.0, 1.0, 0.0, 0.0, 1.0, 0.0, 0.0, 1.0, -0.9972, 0.0, 0.07438, -0.9972, 0.0, 0.07438, -1.0, 0.0, 0.0, -1.0, 0.0, 0.0, 0.9972, 0.0, 0.07438, 0.9972, 0.0, 0.07438, 1.0, 0.0, 0.0, 1.0, 0.0, 0.0])] * 3)])

# ---- objects
ob_shape_9_indexedfaceset = bpy.data.objects.new('SHAPE_9_IndexedFaceSet', me_shape_9_indexedfaceset_011)

# ---- transforms, parenting, visibility, modifiers, constraints
ob_shape_9_indexedfaceset.location = (0.0, 0.0, 0.0)

# ---- collection membership
col_collection.objects.link(ob_shape_9_indexedfaceset)

# ---- scene / render settings (as saved in the file)
scene.frame_start = 1; scene.frame_end = 250; scene.frame_set(1)
scene.render.engine = 'BLENDER_EEVEE_NEXT'
scene.cycles.sampling_pattern = 'TABULATED_SOBOL'
scene.cycles.use_light_tree = False
scene.eevee.ray_tracing_options.trace_max_roughness = 0.0
scene.view_settings.view_transform = 'Filmic'
bpy.context.view_layer.update()

# ---- added for rendering (the .blend has no active camera and no usable light): camera, sun
cam_auto = bpy.data.cameras.new('AutoCamera')
cam_auto.lens = 50.0
cam_auto.sensor_width = 36.0
cam_auto.clip_end = 1000.0
ob_auto_camera = bpy.data.objects.new('AutoCamera', cam_auto)
scene.collection.objects.link(ob_auto_camera)
ob_auto_camera.location = (2.11034, -2.53241, 1.91328)
ob_auto_camera.rotation_euler = (1.09748, -7.21219e-08, 0.694738)
scene.camera = ob_auto_camera
light_auto_sun = bpy.data.lights.new('AutoSun', 'SUN')
light_auto_sun.energy = 3.0
light_auto_sun.angle = 0.0523599
ob_auto_sun = bpy.data.objects.new('AutoSun', light_auto_sun)
scene.collection.objects.link(ob_auto_sun)
ob_auto_sun.rotation_euler = (0.872665, 0.174533, 0.523599)
bpy.context.view_layer.update()
